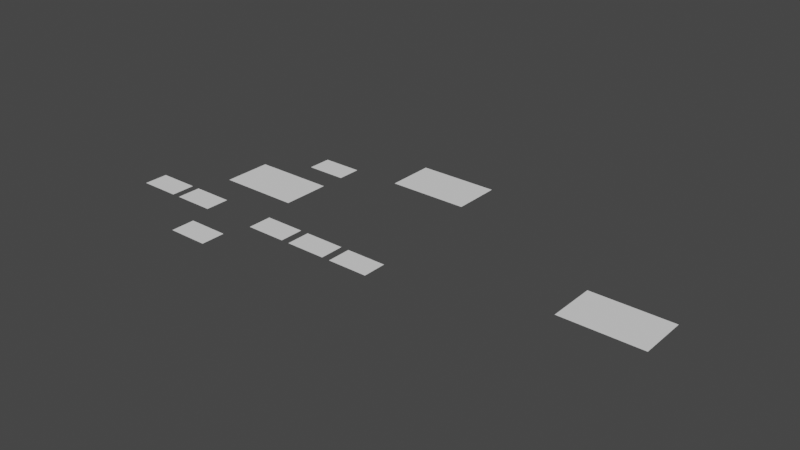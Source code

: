 # Source: second_level.blend  (saved by Blender 2.82.7; exported with 4.5.12 LTS)
import bpy
from mathutils import Matrix  # noqa: F401  (used for matrix-valued properties, if any)

bpy.ops.wm.read_factory_settings(use_empty=True)
scene = bpy.context.scene
scene.name = 'Scene'

# ---- collections
col_collection = bpy.data.collections.new('Collection'); scene.collection.children.link(col_collection)

# ---- world
world_world = bpy.data.worlds.new('World'); scene.world = world_world
world_world.use_nodes = True; world_world.node_tree.nodes.clear()
_N = world_world.node_tree.nodes; _L = world_world.node_tree.links
n0 = _N.new('ShaderNodeOutputWorld'); n0.name = 'World Output'; n0.location = (300, 300)
n1 = _N.new('ShaderNodeBackground'); n1.name = 'Background'; n1.location = (10, 300)
n1.inputs[0].default_value = (0.05088, 0.05088, 0.05088, 1.0)
_L.new(n1.outputs[0], n0.inputs[0])
n0.is_active_output = True
world_world.color = (0.05088, 0.05088, 0.05088)
world_world.use_sun_shadow = False
world_world.sun_shadow_jitter_overblur = 0.0

# ---- meshes
me_plane = bpy.data.meshes.new('Plane')
me_plane.from_pydata([(-2.5, -1.5, 0.0), (2.5, -1.5, 0.0), (-2.5, 1.5, 0.0), (2.5, 1.5, 0.0)], [], [(0, 1, 3, 2)])
_uv = me_plane.uv_layers.new(name='UVMap')
_uv.uv.foreach_set('vector', [0.0, 0.0, 1.0, 0.0, 1.0, 1.0, 0.0, 1.0])
me_plane.use_remesh_fix_poles = True
me_plane.use_remesh_preserve_attributes = False
me_plane.use_mirror_vertex_groups = False
me_plane.update()
me_plane_001 = bpy.data.meshes.new('Plane.001')
me_plane_001.from_pydata([(-2.5, -1.5, 0.0), (2.5, -1.5, 0.0), (-2.5, 1.5, 0.0), (2.5, 1.5, 0.0)], [], [(0, 1, 3, 2)])
_uv = me_plane_001.uv_layers.new(name='UVMap')
_uv.uv.foreach_set('vector', [0.0, 0.0, 1.0, 0.0, 1.0, 1.0, 0.0, 1.0])
me_plane_001.use_remesh_fix_poles = True
me_plane_001.use_remesh_preserve_attributes = False
me_plane_001.use_mirror_vertex_groups = False
me_plane_001.update()
me_plane_002 = bpy.data.meshes.new('Plane.002')
me_plane_002.from_pydata([(-2.5, -1.5, 0.0), (2.5, -1.5, 0.0), (-2.5, 1.5, 0.0), (2.5, 1.5, 0.0)], [], [(0, 1, 3, 2)])
_uv = me_plane_002.uv_layers.new(name='UVMap')
_uv.uv.foreach_set('vector', [0.0, 0.0, 1.0, 0.0, 1.0, 1.0, 0.0, 1.0])
me_plane_002.use_remesh_fix_poles = True
me_plane_002.use_remesh_preserve_attributes = False
me_plane_002.use_mirror_vertex_groups = False
me_plane_002.update()
me_plane_003 = bpy.data.meshes.new('Plane.003')
me_plane_003.from_pydata([(-2.5, -1.5, 0.0), (2.5, -1.5, 0.0), (-2.5, 1.5, 0.0), (2.5, 1.5, 0.0)], [], [(0, 1, 3, 2)])
_uv = me_plane_003.uv_layers.new(name='UVMap')
_uv.uv.foreach_set('vector', [0.0, 0.0, 1.0, 0.0, 1.0, 1.0, 0.0, 1.0])
me_plane_003.use_remesh_fix_poles = True
me_plane_003.use_remesh_preserve_attributes = False
me_plane_003.use_mirror_vertex_groups = False
me_plane_003.update()
me_plane_004 = bpy.data.meshes.new('Plane.004')
me_plane_004.from_pydata([(-2.5, -1.5, 0.0), (2.5, -1.5, 0.0), (-2.5, 1.5, 0.0), (2.5, 1.5, 0.0)], [], [(0, 1, 3, 2)])
_uv = me_plane_004.uv_layers.new(name='UVMap')
_uv.uv.foreach_set('vector', [0.0, 0.0, 1.0, 0.0, 1.0, 1.0, 0.0, 1.0])
me_plane_004.use_remesh_fix_poles = True
me_plane_004.use_remesh_preserve_attributes = False
me_plane_004.use_mirror_vertex_groups = False
me_plane_004.update()
me_plane_005 = bpy.data.meshes.new('Plane.005')
me_plane_005.from_pydata([(-2.5, -1.5, 0.0), (2.5, -1.5, 0.0), (-2.5, 1.5, 0.0), (2.5, 1.5, 0.0)], [], [(0, 1, 3, 2)])
_uv = me_plane_005.uv_layers.new(name='UVMap')
_uv.uv.foreach_set('vector', [0.0, 0.0, 1.0, 0.0, 1.0, 1.0, 0.0, 1.0])
me_plane_005.use_remesh_fix_poles = True
me_plane_005.use_remesh_preserve_attributes = False
me_plane_005.use_mirror_vertex_groups = False
me_plane_005.update()
me_plane_006 = bpy.data.meshes.new('Plane.006')
me_plane_006.from_pydata([(-2.5, -1.5, 0.0), (2.5, -1.5, 0.0), (-2.5, 1.5, 0.0), (2.5, 1.5, 0.0)], [], [(0, 1, 3, 2)])
_uv = me_plane_006.uv_layers.new(name='UVMap')
_uv.uv.foreach_set('vector', [0.0, 0.0, 1.0, 0.0, 1.0, 1.0, 0.0, 1.0])
me_plane_006.use_remesh_fix_poles = True
me_plane_006.use_remesh_preserve_attributes = False
me_plane_006.use_mirror_vertex_groups = False
me_plane_006.update()
me_plane_007 = bpy.data.meshes.new('Plane.007')
me_plane_007.from_pydata([(-5.0, -3.0, 0.0), (5.0, -3.0, 0.0), (-5.0, 3.0, 0.0), (5.0, 3.0, 0.0)], [], [(0, 1, 3, 2)])
_uv = me_plane_007.uv_layers.new(name='UVMap')
_uv.uv.foreach_set('vector', [0.0, 0.0, 1.0, 0.0, 1.0, 1.0, 0.0, 1.0])
me_plane_007.use_remesh_fix_poles = True
me_plane_007.use_remesh_preserve_attributes = False
me_plane_007.use_mirror_vertex_groups = False
me_plane_007.update()
me_plane_009 = bpy.data.meshes.new('Plane.009')
me_plane_009.from_pydata([(-5.0, -3.0, 0.0), (5.0, -3.0, 0.0), (-5.0, 3.0, 0.0), (5.0, 3.0, 0.0)], [], [(0, 1, 3, 2)])
_uv = me_plane_009.uv_layers.new(name='UVMap')
_uv.uv.foreach_set('vector', [0.0, 0.0, 1.0, 0.0, 1.0, 1.0, 0.0, 1.0])
me_plane_009.use_remesh_fix_poles = True
me_plane_009.use_remesh_preserve_attributes = False
me_plane_009.use_mirror_vertex_groups = False
me_plane_009.update()
me_plane_011 = bpy.data.meshes.new('Plane.011')
me_plane_011.from_pydata([(-5.0, -3.0, 0.0), (5.0, -3.0, 0.0), (-5.0, 3.0, 0.0), (5.0, 3.0, 0.0)], [], [(0, 1, 3, 2)])
_uv = me_plane_011.uv_layers.new(name='UVMap')
_uv.uv.foreach_set('vector', [0.0, 0.0, 1.0, 0.0, 1.0, 1.0, 0.0, 1.0])
me_plane_011.use_remesh_fix_poles = True
me_plane_011.use_remesh_preserve_attributes = False
me_plane_011.use_mirror_vertex_groups = False
me_plane_011.update()

# ---- curves / text
cu_nurbspath = bpy.data.curves.new('NurbsPath', 'CURVE')
cu_nurbspath.dimensions = '3D'
_sp = cu_nurbspath.splines.new('NURBS'); _sp.points.add(47)
_sp.points.foreach_set('co', [3.0, 0.0, 0.0, 1.0, -1.0, 0.0, 0.0, 1.0, -5.0, 0.0, 0.0, 1.0, -8.0, 0.0, 0.0, 1.0, -11.5, 0.0, 0.0, 1.0, -15.0, 0.0, 0.0, 1.0, -18.0, 0.0, 0.0, 1.0, -22.0, 0.0, 0.0, 1.0, -23.0, 0.0, 0.0, 1.0, -23.0, -3.0, 0.0, 1.0, -23.0, -6.0, 0.0, 1.0, -23.0, -9.0, 0.0, 1.0, -23.0, -10.0, 0.0, 1.0, -23.0, -11.0, 0.0, 1.0, -22.0, -11.0, 0.0, 1.0, -20.0, -11.0, 0.0, 1.0, -18.5, -11.0, 0.0, 1.0, -17.0, -11.0, 0.0, 1.0, -15.5, -11.0, 0.0, 1.0, -14.0, -11.0, 0.0, 1.0, -12.5, -11.0, 0.0, 1.0, -11.0, -11.0, 0.0, 1.0, -9.5, -11.0, 0.0, 1.0, -8.0, -11.0, 0.0, 1.0, -6.5, -11.0, 0.0, 1.0, -5.0, -11.0, 0.0, 1.0, -3.5, -11.0, 0.0, 1.0, -2.0, -11.0, 0.0, 1.0, 0.0, -11.0, 0.0, 1.0, 1.0, -11.0, 0.0, 1.0, 2.0, -11.0, 0.0, 1.0, 4.0, -11.0, 0.0, 1.0, 6.0, -11.0, 0.0, 1.0, 7.0, -11.0, 0.0, 1.0, 8.5, -11.0, 0.0, 1.0, 10.0, -11.0, 0.0, 1.0, 11.5, -11.0, 0.0, 1.0, 13.0, -11.0, 0.0, 1.0, 15.0, -11.0, 0.0, 1.0, 16.0, -11.0, 0.0, 1.0, 16.0, -10.0, 0.0, 1.0, 16.0, -1.0, 0.0, 1.0, 16.0, 0.0, 0.0, 1.0, 15.0, 0.0, 0.0, 1.0, 11.0, 0.0, 0.0, 1.0, 7.0, 0.0, 0.0, 1.0, 5.0, 0.0, 0.0, 1.0, 3.0, 0.0, 0.0, 1.0])
_sp.order_v = 0
_sp.use_endpoint_u = True
cu_nurbspath.use_path = True
cu_nurbspath.use_path_clamp = True
cu_nurbspath.fill_mode = 'FULL'
cu_nurbspath_001 = bpy.data.curves.new('NurbsPath.001', 'CURVE')
cu_nurbspath_001.dimensions = '3D'
_sp = cu_nurbspath_001.splines.new('NURBS'); _sp.points.add(6)
_sp.points.foreach_set('co', [-14.0, -6.0, 0.0, 1.0, -16.0, -6.0, 0.0, 1.0, -16.0, -3.0, 0.0, 1.0, -18.0, -3.0, 0.0, 1.0, -20.0, -3.0, 0.0, 1.0, -20.0, -6.0, 0.0, 1.0, -23.0, -6.0, 0.0, 1.0])
_sp.order_u = 2
_sp.order_v = 0
_sp.use_endpoint_u = True
_sp = cu_nurbspath_001.splines.new('NURBS'); _sp.points.add(1)
_sp.points.foreach_set('co', [-8.0, 1.0, 0.0, 1.0, -8.0, 0.0, 0.0, 1.0])
_sp.order_u = 2
_sp.order_v = 0
_sp.use_endpoint_u = True
_sp = cu_nurbspath_001.splines.new('NURBS'); _sp.points.add(1)
_sp.points.foreach_set('co', [-8.0, -11.0, 0.0, 1.0, -8.0, -18.0, 0.0, 1.0])
_sp.order_u = 2
_sp.order_v = 0
_sp.use_endpoint_u = True
_sp = cu_nurbspath_001.splines.new('NURBS'); _sp.points.add(1)
_sp.points.foreach_set('co', [-14.0, -11.0, 0.0, 1.0, -14.0, -12.0, 0.0, 1.0])
_sp.order_u = 2
_sp.order_v = 0
_sp.use_endpoint_u = True
_sp = cu_nurbspath_001.splines.new('NURBS'); _sp.points.add(1)
_sp.points.foreach_set('co', [-11.0, -12.0, 0.0, 1.0, -11.0, -11.0, 0.0, 1.0])
_sp.order_u = 2
_sp.order_v = 0
_sp.use_endpoint_u = True
_sp = cu_nurbspath_001.splines.new('NURBS'); _sp.points.add(1)
_sp.points.foreach_set('co', [-20.0, -11.0, 0.0, 1.0, -20.0, -12.0, 0.0, 1.0])
_sp.order_u = 2
_sp.order_v = 0
_sp.use_endpoint_u = True
_sp = cu_nurbspath_001.splines.new('NURBS'); _sp.points.add(1)
_sp.points.foreach_set('co', [-17.0, -12.0, 0.0, 1.0, -17.0, -11.0, 0.0, 1.0])
_sp.order_u = 2
_sp.order_v = 0
_sp.use_endpoint_u = True
_sp = cu_nurbspath_001.splines.new('NURBS'); _sp.points.add(1)
_sp.points.foreach_set('co', [-2.0, -11.0, 0.0, 1.0, -2.0, -12.0, 0.0, 1.0])
_sp.order_u = 2
_sp.order_v = 0
_sp.use_endpoint_u = True
_sp = cu_nurbspath_001.splines.new('NURBS'); _sp.points.add(1)
_sp.points.foreach_set('co', [1.0, -12.0, 0.0, 1.0, 1.0, -11.0, 0.0, 1.0])
_sp.order_u = 2
_sp.order_v = 0
_sp.use_endpoint_u = True
_sp = cu_nurbspath_001.splines.new('NURBS'); _sp.points.add(1)
_sp.points.foreach_set('co', [4.0, -11.0, 0.0, 1.0, 4.0, -12.0, 0.0, 1.0])
_sp.order_u = 2
_sp.order_v = 0
_sp.use_endpoint_u = True
_sp = cu_nurbspath_001.splines.new('NURBS'); _sp.points.add(1)
_sp.points.foreach_set('co', [7.0, -12.0, 0.0, 1.0, 7.0, -11.0, 0.0, 1.0])
_sp.order_u = 2
_sp.order_v = 0
_sp.use_endpoint_u = True
_sp = cu_nurbspath_001.splines.new('NURBS'); _sp.points.add(1)
_sp.points.foreach_set('co', [10.0, -11.0, 0.0, 1.0, 10.0, -12.0, 0.0, 1.0])
_sp.order_u = 2
_sp.order_v = 0
_sp.use_endpoint_u = True
_sp = cu_nurbspath_001.splines.new('NURBS'); _sp.points.add(1)
_sp.points.foreach_set('co', [13.0, -12.0, 0.0, 1.0, 13.0, -11.0, 0.0, 1.0])
_sp.order_u = 2
_sp.order_v = 0
_sp.use_endpoint_u = True
_sp = cu_nurbspath_001.splines.new('NURBS'); _sp.points.add(1)
_sp.points.foreach_set('co', [11.0, 0.0, 0.0, 1.0, 11.0, 4.0, 0.0, 1.0])
_sp.order_u = 2
_sp.order_v = 0
_sp.use_endpoint_u = True
_sp = cu_nurbspath_001.splines.new('NURBS'); _sp.points.add(1)
_sp.points.foreach_set('co', [7.0, 4.0, 0.0, 1.0, 6.0, 2.0, 0.0, 1.0])
_sp.order_u = 2
_sp.order_v = 0
_sp.use_endpoint_u = True
_sp = cu_nurbspath_001.splines.new('NURBS'); _sp.points.add(7)
_sp.points.foreach_set('co', [5.0, -6.0, 0.0, 1.0, 2.0, -6.0, 0.0, 1.0, 2.0, -2.0, 0.0, 1.0, -2.0, -2.0, 0.0, 1.0, -2.0, -5.0, 0.0, 1.0, 0.0, -5.0, 0.0, 1.0, 0.0, -7.0, 0.0, 1.0, -4.0, -7.0, 0.0, 1.0])
_sp.order_u = 2
_sp.order_v = 0
_sp.use_endpoint_u = True
_sp = cu_nurbspath_001.splines.new('NURBS'); _sp.points.add(1)
_sp.points.foreach_set('co', [-5.0, 0.0, 0.0, 1.0, -5.0, 1.0, 0.0, 1.0])
_sp.order_u = 2
_sp.order_v = 0
_sp.use_endpoint_u = True
_sp = cu_nurbspath_001.splines.new('NURBS'); _sp.points.add(3)
_sp.points.foreach_set('co', [-4.0, -20.0, 0.0, 1.0, 3.0, -21.0, 0.0, 1.0, 12.0, -21.0, 0.0, 1.0, 12.0, -19.0, 0.0, 1.0])
_sp.order_u = 2
_sp.order_v = 0
_sp.use_endpoint_u = True
cu_nurbspath_001.use_path = True
cu_nurbspath_001.use_path_clamp = True
cu_nurbspath_001.fill_mode = 'FULL'
cu_nurbspath_002 = bpy.data.curves.new('NurbsPath.002', 'CURVE')
cu_nurbspath_002.dimensions = '3D'
_sp = cu_nurbspath_002.splines.new('NURBS'); _sp.points.add(2)
_sp.points.foreach_set('co', [7.0, 0.0, 0.0, 1.0, 7.0, -6.0, 0.0, 1.0, 6.011, -11.0, 0.0, 1.0])
_sp.order_u = 2
_sp.order_v = 0
_sp.use_endpoint_u = True
_sp = cu_nurbspath_002.splines.new('NURBS'); _sp.points.add(2)
_sp.points.foreach_set('co', [2.0, -11.0, 0.0, 1.0, 5.0, -6.0, 0.0, 1.0, 5.0, 0.0, 0.0, 1.0])
_sp.order_u = 2
_sp.order_v = 0
_sp.use_endpoint_u = True
cu_nurbspath_002.use_path = True
cu_nurbspath_002.use_path_clamp = True
cu_nurbspath_002.fill_mode = 'FULL'
cu_nurbspath_004 = bpy.data.curves.new('NurbsPath.004', 'CURVE')
cu_nurbspath_004.dimensions = '3D'
_sp = cu_nurbspath_004.splines.new('NURBS'); _sp.points.add(17)
_sp.points.foreach_set('co', [6.0, 2.0, 0.0, 1.0, 1.0, 2.0, 0.0, 1.0, -1.0, 4.0, 0.0, 1.0, -1.0, 7.0, 0.0, 1.0, -1.0, 11.0, 0.0, 1.0, 2.0, 13.0, 0.0, 1.0, 13.0, 13.0, 0.0, 1.0, 16.0, 10.0, 0.0, 1.0, 17.0, 8.0, 0.0, 1.0, 17.0, 5.0, 0.0, 1.0, 19.0, -4.0, 0.0, 1.0, 19.0, -9.0, 0.0, 1.0, 17.0, -16.0, 0.0, 1.0, 12.0, -19.0, 0.0, 1.0, 5.316, -18.95, 0.0, 1.0, 0.127, -17.37, 0.0, 1.0, -5.0, -16.0, 0.0, 1.0, -5.0, -11.0, 0.0, 1.0])
_sp.order_u = 2
_sp.order_v = 0
_sp.use_endpoint_u = True
cu_nurbspath_004.use_path = True
cu_nurbspath_004.use_path_clamp = True
cu_nurbspath_004.fill_mode = 'FULL'
cu_nurbspath_005 = bpy.data.curves.new('NurbsPath.005', 'CURVE')
cu_nurbspath_005.dimensions = '3D'
_sp = cu_nurbspath_005.splines.new('NURBS'); _sp.points.add(5)
_sp.points.foreach_set('co', [-18.0, 0.0, 0.0, 1.0, -18.0, 2.0, 0.0, 1.0, -20.0, 4.0, 0.0, 1.0, -20.0, 7.0, 0.0, 1.0, -11.0, 7.0, 0.0, 1.0, -1.0, 7.0, 0.0, 1.0])
_sp.order_u = 2
_sp.order_v = 0
_sp.use_endpoint_u = True
cu_nurbspath_005.use_path = True
cu_nurbspath_005.use_path_clamp = True
cu_nurbspath_005.fill_mode = 'FULL'
cu_nurbspath_006 = bpy.data.curves.new('NurbsPath.006', 'CURVE')
cu_nurbspath_006.dimensions = '3D'
_sp = cu_nurbspath_006.splines.new('NURBS'); _sp.points.add(1)
_sp.points.foreach_set('co', [-18.0, -3.0, 0.0, 1.0, -18.0, 0.0, 0.0, 1.0])
_sp.order_u = 2
_sp.order_v = 0
_sp.use_endpoint_u = True
cu_nurbspath_006.use_path = True
cu_nurbspath_006.use_path_clamp = True
cu_nurbspath_006.fill_mode = 'FULL'
cu_nurbspath_007 = bpy.data.curves.new('NurbsPath.007', 'CURVE')
cu_nurbspath_007.dimensions = '3D'
_sp = cu_nurbspath_007.splines.new('NURBS'); _sp.points.add(2)
_sp.points.foreach_set('co', [17.0, 5.0, 0.0, 1.0, 15.0, 5.0, 0.0, 1.0, 15.0, 0.0, 0.0, 1.0])
_sp.order_u = 2
_sp.order_v = 0
_sp.use_endpoint_u = True
cu_nurbspath_007.use_path = True
cu_nurbspath_007.use_path_clamp = True
cu_nurbspath_007.fill_mode = 'FULL'
cu_nurbspath_008 = bpy.data.curves.new('NurbsPath.008', 'CURVE')
cu_nurbspath_008.dimensions = '3D'
_sp = cu_nurbspath_008.splines.new('NURBS'); _sp.points.add(2)
_sp.points.foreach_set('co', [-23.0, -9.0, 0.0, 1.0, -5.0, -9.0, 0.0, 1.0, -5.0, -11.0, 0.0, 1.0])
_sp.order_u = 2
_sp.order_v = 0
_sp.use_endpoint_u = True
cu_nurbspath_008.use_path = True
cu_nurbspath_008.use_path_clamp = True
cu_nurbspath_008.fill_mode = 'FULL'
cu_nurbspath_009 = bpy.data.curves.new('NurbsPath.009', 'CURVE')
cu_nurbspath_009.dimensions = '3D'
_sp = cu_nurbspath_009.splines.new('NURBS'); _sp.points.add(2)
_sp.points.foreach_set('co', [19.0, -4.0, 0.0, 1.0, 26.2, -4.0, 0.0, 1.0, 33.0, -4.0, 0.0, 1.0])
_sp.order_u = 2
_sp.order_v = 0
_sp.use_endpoint_u = True
_sp = cu_nurbspath_009.splines.new('NURBS'); _sp.points.add(2)
_sp.points.foreach_set('co', [33.0, -9.0, 0.0, 1.0, 26.0, -9.0, 0.0, 1.0, 19.0, -9.0, 0.0, 1.0])
_sp.order_u = 2
_sp.order_v = 0
_sp.use_endpoint_u = True
cu_nurbspath_009.use_path = True
cu_nurbspath_009.use_path_clamp = True
cu_nurbspath_009.fill_mode = 'FULL'

# ---- objects
ob_plane = bpy.data.objects.new('Plane', me_plane)
ob_empty = bpy.data.objects.new('Empty', None)
ob_empty_001 = bpy.data.objects.new('Empty.001', None)
ob_empty_002 = bpy.data.objects.new('Empty.002', None)
ob_empty_003 = bpy.data.objects.new('Empty.003', None)
ob_nurbspath = bpy.data.objects.new('NurbsPath', cu_nurbspath)
ob_nurbspath_001 = bpy.data.objects.new('NurbsPath.001', cu_nurbspath_001)
ob_plane_001 = bpy.data.objects.new('Plane.001', me_plane_001)
ob_empty_004 = bpy.data.objects.new('Empty.004', None)
ob_empty_005 = bpy.data.objects.new('Empty.005', None)
ob_empty_006 = bpy.data.objects.new('Empty.006', None)
ob_empty_007 = bpy.data.objects.new('Empty.007', None)
ob_plane_002 = bpy.data.objects.new('Plane.002', me_plane_002)
ob_empty_008 = bpy.data.objects.new('Empty.008', None)
ob_empty_009 = bpy.data.objects.new('Empty.009', None)
ob_empty_010 = bpy.data.objects.new('Empty.010', None)
ob_empty_011 = bpy.data.objects.new('Empty.011', None)
ob_plane_003 = bpy.data.objects.new('Plane.003', me_plane_003)
ob_empty_012 = bpy.data.objects.new('Empty.012', None)
ob_empty_013 = bpy.data.objects.new('Empty.013', None)
ob_empty_014 = bpy.data.objects.new('Empty.014', None)
ob_empty_015 = bpy.data.objects.new('Empty.015', None)
ob_plane_004 = bpy.data.objects.new('Plane.004', me_plane_004)
ob_empty_016 = bpy.data.objects.new('Empty.016', None)
ob_empty_017 = bpy.data.objects.new('Empty.017', None)
ob_empty_018 = bpy.data.objects.new('Empty.018', None)
ob_empty_019 = bpy.data.objects.new('Empty.019', None)
ob_plane_005 = bpy.data.objects.new('Plane.005', me_plane_005)
ob_empty_020 = bpy.data.objects.new('Empty.020', None)
ob_empty_021 = bpy.data.objects.new('Empty.021', None)
ob_empty_022 = bpy.data.objects.new('Empty.022', None)
ob_empty_023 = bpy.data.objects.new('Empty.023', None)
ob_plane_006 = bpy.data.objects.new('Plane.006', me_plane_006)
ob_empty_024 = bpy.data.objects.new('Empty.024', None)
ob_empty_025 = bpy.data.objects.new('Empty.025', None)
ob_empty_026 = bpy.data.objects.new('Empty.026', None)
ob_empty_027 = bpy.data.objects.new('Empty.027', None)
ob_plane_007 = bpy.data.objects.new('Plane.007', me_plane_007)
ob_empty_028 = bpy.data.objects.new('Empty.028', None)
ob_empty_030 = bpy.data.objects.new('Empty.030', None)
ob_empty_032 = bpy.data.objects.new('Empty.032', None)
ob_empty_034 = bpy.data.objects.new('Empty.034', None)
ob_empty_036 = bpy.data.objects.new('Empty.036', None)
ob_empty_038 = bpy.data.objects.new('Empty.038', None)
ob_empty_040 = bpy.data.objects.new('Empty.040', None)
ob_empty_042 = bpy.data.objects.new('Empty.042', None)
ob_empty_044 = bpy.data.objects.new('Empty.044', None)
ob_empty_046 = bpy.data.objects.new('Empty.046', None)
ob_nurbspath_002 = bpy.data.objects.new('NurbsPath.002', cu_nurbspath_002)
ob_nurbspath_004 = bpy.data.objects.new('NurbsPath.004', cu_nurbspath_004)
ob_nurbspath_005 = bpy.data.objects.new('NurbsPath.005', cu_nurbspath_005)
ob_plane_008 = bpy.data.objects.new('Plane.008', me_plane_009)
ob_empty_073 = bpy.data.objects.new('Empty.073', None)
ob_empty_075 = bpy.data.objects.new('Empty.075', None)
ob_empty_077 = bpy.data.objects.new('Empty.077', None)
ob_empty_078 = bpy.data.objects.new('Empty.078', None)
ob_empty_079 = bpy.data.objects.new('Empty.079', None)
ob_empty_081 = bpy.data.objects.new('Empty.081', None)
ob_empty_082 = bpy.data.objects.new('Empty.082', None)
ob_empty_083 = bpy.data.objects.new('Empty.083', None)
ob_empty_084 = bpy.data.objects.new('Empty.084', None)
ob_empty_085 = bpy.data.objects.new('Empty.085', None)
ob_empty_086 = bpy.data.objects.new('Empty.086', None)
ob_empty_087 = bpy.data.objects.new('Empty.087', None)
ob_empty_088 = bpy.data.objects.new('Empty.088', None)
ob_empty_089 = bpy.data.objects.new('Empty.089', None)
ob_empty_090 = bpy.data.objects.new('Empty.090', None)
ob_empty_091 = bpy.data.objects.new('Empty.091', None)
ob_empty_092 = bpy.data.objects.new('Empty.092', None)
ob_empty_093 = bpy.data.objects.new('Empty.093', None)
ob_empty_094 = bpy.data.objects.new('Empty.094', None)
ob_empty_095 = bpy.data.objects.new('Empty.095', None)
ob_empty_096 = bpy.data.objects.new('Empty.096', None)
ob_empty_097 = bpy.data.objects.new('Empty.097', None)
ob_empty_101 = bpy.data.objects.new('Empty.101', None)
ob_empty_113 = bpy.data.objects.new('Empty.113', None)
ob_nurbspath_003 = bpy.data.objects.new('NurbsPath.003', cu_nurbspath_006)
ob_nurbspath_006 = bpy.data.objects.new('NurbsPath.006', cu_nurbspath_007)
ob_nurbspath_007 = bpy.data.objects.new('NurbsPath.007', cu_nurbspath_008)
ob_lights = bpy.data.objects.new('Lights', None)
ob_lights_001 = bpy.data.objects.new('Lights.001', None)
ob_lights_002 = bpy.data.objects.new('Lights.002', None)
ob_lights_003 = bpy.data.objects.new('Lights.003', None)
ob_empty_029 = bpy.data.objects.new('Empty.029', None)
ob_empty_031 = bpy.data.objects.new('Empty.031', None)
ob_empty_033 = bpy.data.objects.new('Empty.033', None)
ob_empty_035 = bpy.data.objects.new('Empty.035', None)
ob_empty_037 = bpy.data.objects.new('Empty.037', None)
ob_empty_039 = bpy.data.objects.new('Empty.039', None)
ob_empty_041 = bpy.data.objects.new('Empty.041', None)
ob_empty_043 = bpy.data.objects.new('Empty.043', None)
ob_empty_045 = bpy.data.objects.new('Empty.045', None)
ob_empty_047 = bpy.data.objects.new('Empty.047', None)
ob_empty_048 = bpy.data.objects.new('Empty.048', None)
ob_empty_049 = bpy.data.objects.new('Empty.049', None)
ob_empty_050 = bpy.data.objects.new('Empty.050', None)
ob_empty_051 = bpy.data.objects.new('Empty.051', None)
ob_empty_052 = bpy.data.objects.new('Empty.052', None)
ob_empty_053 = bpy.data.objects.new('Empty.053', None)
ob_empty_054 = bpy.data.objects.new('Empty.054', None)
ob_empty_055 = bpy.data.objects.new('Empty.055', None)
ob_empty_056 = bpy.data.objects.new('Empty.056', None)
ob_empty_057 = bpy.data.objects.new('Empty.057', None)
ob_empty_058 = bpy.data.objects.new('Empty.058', None)
ob_empty_059 = bpy.data.objects.new('Empty.059', None)
ob_empty_060 = bpy.data.objects.new('Empty.060', None)
ob_empty_061 = bpy.data.objects.new('Empty.061', None)
ob_empty_062 = bpy.data.objects.new('Empty.062', None)
ob_empty_063 = bpy.data.objects.new('Empty.063', None)
ob_empty_064 = bpy.data.objects.new('Empty.064', None)
ob_empty_065 = bpy.data.objects.new('Empty.065', None)
ob_empty_066 = bpy.data.objects.new('Empty.066', None)
ob_empty_067 = bpy.data.objects.new('Empty.067', None)
ob_empty_068 = bpy.data.objects.new('Empty.068', None)
ob_empty_070 = bpy.data.objects.new('Empty.070', None)
ob_empty_072 = bpy.data.objects.new('Empty.072', None)
ob_empty_076 = bpy.data.objects.new('Empty.076', None)
ob_empty_098 = bpy.data.objects.new('Empty.098', None)
ob_plane_009 = bpy.data.objects.new('Plane.009', me_plane_011)
ob_empty_069 = bpy.data.objects.new('Empty.069', None)
ob_empty_071 = bpy.data.objects.new('Empty.071', None)
ob_empty_074 = bpy.data.objects.new('Empty.074', None)
ob_empty_080 = bpy.data.objects.new('Empty.080', None)
ob_empty_099 = bpy.data.objects.new('Empty.099', None)
ob_empty_100 = bpy.data.objects.new('Empty.100', None)
ob_empty_102 = bpy.data.objects.new('Empty.102', None)
ob_empty_103 = bpy.data.objects.new('Empty.103', None)
ob_empty_104 = bpy.data.objects.new('Empty.104', None)
ob_empty_105 = bpy.data.objects.new('Empty.105', None)
ob_empty_106 = bpy.data.objects.new('Empty.106', None)
ob_empty_107 = bpy.data.objects.new('Empty.107', None)
ob_empty_108 = bpy.data.objects.new('Empty.108', None)
ob_empty_109 = bpy.data.objects.new('Empty.109', None)
ob_empty_110 = bpy.data.objects.new('Empty.110', None)
ob_empty_111 = bpy.data.objects.new('Empty.111', None)
ob_empty_112 = bpy.data.objects.new('Empty.112', None)
ob_empty_114 = bpy.data.objects.new('Empty.114', None)
ob_empty_115 = bpy.data.objects.new('Empty.115', None)
ob_empty_116 = bpy.data.objects.new('Empty.116', None)
ob_nurbspath_008 = bpy.data.objects.new('NurbsPath.008', cu_nurbspath_009)
ob_stop_002 = bpy.data.objects.new('Stop.002', None)
ob_stop_001 = bpy.data.objects.new('Stop.001', None)
ob_stop = bpy.data.objects.new('Stop', None)
ob_stop_003 = bpy.data.objects.new('Stop.003', None)

# ---- transforms, parenting, visibility, modifiers, constraints
ob_plane.location = (-6.5, 2.5, 0.0)
ob_plane.lineart.crease_threshold = 0.0
ob_empty.parent = ob_plane
ob_empty.matrix_parent_inverse = Matrix(((1.0, -0.0, 0.0, 6.5), (-0.0, 1.0, -0.0, -2.5), (0.0, 0.0, 1.0, -0.0), (-0.0, 0.0, -0.0, 1.0)))
ob_empty.location = (-5.0, 3.0, 0.0)
ob_empty.empty_display_type = 'ARROWS'
ob_empty.lineart.crease_threshold = 0.0
ob_empty_001.parent = ob_plane
ob_empty_001.matrix_parent_inverse = Matrix(((1.0, -0.0, 0.0, 6.5), (-0.0, 1.0, -0.0, -2.5), (0.0, 0.0, 1.0, -0.0), (-0.0, 0.0, -0.0, 1.0)))
ob_empty_001.location = (-7.0, 3.0, 0.0)
ob_empty_001.empty_display_type = 'ARROWS'
ob_empty_001.lineart.crease_threshold = 0.0
ob_empty_002.parent = ob_plane
ob_empty_002.matrix_parent_inverse = Matrix(((1.0, -0.0, 0.0, 6.5), (-0.0, 1.0, -0.0, -2.5), (0.0, 0.0, 1.0, -0.0), (-0.0, 0.0, -0.0, 1.0)))
ob_empty_002.location = (-6.0, 3.0, 0.0)
ob_empty_002.empty_display_type = 'ARROWS'
ob_empty_002.lineart.crease_threshold = 0.0
ob_empty_003.parent = ob_plane
ob_empty_003.matrix_parent_inverse = Matrix(((1.0, -0.0, 0.0, 6.5), (-0.0, 1.0, -0.0, -2.5), (0.0, 0.0, 1.0, -0.0), (-0.0, 0.0, -0.0, 1.0)))
ob_empty_003.location = (-8.0, 3.0, 0.0)
ob_empty_003.empty_display_type = 'ARROWS'
ob_empty_003.lineart.crease_threshold = 0.0
ob_nurbspath.location = (0.0, 0.0, 0.0)
ob_nurbspath.lineart.crease_threshold = 0.0
ob_nurbspath_001.location = (0.0, 0.0, 0.0)
ob_nurbspath_001.lineart.crease_threshold = 0.0
ob_plane_001.location = (-6.5, -19.5, 0.0)
ob_plane_001.lineart.crease_threshold = 0.0
ob_empty_004.parent = ob_plane_001
ob_empty_004.matrix_parent_inverse = Matrix(((1.0, -0.0, 0.0, 6.5), (-0.0, 1.0, -0.0, 19.5), (-0.0, 0.0, 1.0, -0.0), (-0.0, 0.0, -0.0, 1.0)))
ob_empty_004.location = (-5.0, -20.0, 0.0)
ob_empty_004.empty_display_type = 'ARROWS'
ob_empty_004.lineart.crease_threshold = 0.0
ob_empty_005.parent = ob_plane_001
ob_empty_005.matrix_parent_inverse = Matrix(((1.0, -0.0, 0.0, 6.5), (-0.0, 1.0, -0.0, 19.5), (-0.0, 0.0, 1.0, -0.0), (-0.0, 0.0, -0.0, 1.0)))
ob_empty_005.location = (-7.0, -20.0, 0.0)
ob_empty_005.empty_display_type = 'ARROWS'
ob_empty_005.lineart.crease_threshold = 0.0
ob_empty_006.parent = ob_plane_001
ob_empty_006.matrix_parent_inverse = Matrix(((1.0, -0.0, 0.0, 6.5), (-0.0, 1.0, -0.0, 19.5), (-0.0, 0.0, 1.0, -0.0), (-0.0, 0.0, -0.0, 1.0)))
ob_empty_006.location = (-6.0, -20.0, 0.0)
ob_empty_006.empty_display_type = 'ARROWS'
ob_empty_006.lineart.crease_threshold = 0.0
ob_empty_007.parent = ob_plane_001
ob_empty_007.matrix_parent_inverse = Matrix(((1.0, -0.0, 0.0, 6.5), (-0.0, 1.0, -0.0, 19.5), (-0.0, 0.0, 1.0, -0.0), (-0.0, 0.0, -0.0, 1.0)))
ob_empty_007.location = (-8.0, -20.0, 0.0)
ob_empty_007.empty_display_type = 'ARROWS'
ob_empty_007.lineart.crease_threshold = 0.0
ob_plane_002.location = (-0.5, -13.5, 0.0)
ob_plane_002.lineart.crease_threshold = 0.0
ob_empty_008.parent = ob_plane_002
ob_empty_008.matrix_parent_inverse = Matrix(((1.0, -0.0, 0.0, 0.5), (-0.0, 1.0, -0.0, 13.5), (-0.0, 0.0, 1.0, -0.0), (-0.0, 0.0, -0.0, 1.0)))
ob_empty_008.location = (1.0, -14.0, 0.0)
ob_empty_008.empty_display_type = 'ARROWS'
ob_empty_008.lineart.crease_threshold = 0.0
ob_empty_009.parent = ob_plane_002
ob_empty_009.matrix_parent_inverse = Matrix(((1.0, -0.0, 0.0, 0.5), (-0.0, 1.0, -0.0, 13.5), (-0.0, 0.0, 1.0, -0.0), (-0.0, 0.0, -0.0, 1.0)))
ob_empty_009.location = (-1.0, -14.0, 0.0)
ob_empty_009.empty_display_type = 'ARROWS'
ob_empty_009.lineart.crease_threshold = 0.0
ob_empty_010.parent = ob_plane_002
ob_empty_010.matrix_parent_inverse = Matrix(((1.0, -0.0, 0.0, 0.5), (-0.0, 1.0, -0.0, 13.5), (-0.0, 0.0, 1.0, -0.0), (-0.0, 0.0, -0.0, 1.0)))
ob_empty_010.location = (0.0, -14.0, 0.0)
ob_empty_010.empty_display_type = 'ARROWS'
ob_empty_010.lineart.crease_threshold = 0.0
ob_empty_011.parent = ob_plane_002
ob_empty_011.matrix_parent_inverse = Matrix(((1.0, -0.0, 0.0, 0.5), (-0.0, 1.0, -0.0, 13.5), (-0.0, 0.0, 1.0, -0.0), (-0.0, 0.0, -0.0, 1.0)))
ob_empty_011.location = (-2.0, -14.0, 0.0)
ob_empty_011.empty_display_type = 'ARROWS'
ob_empty_011.lineart.crease_threshold = 0.0
ob_plane_003.location = (5.5, -13.5, 0.0)
ob_plane_003.lineart.crease_threshold = 0.0
ob_empty_012.parent = ob_plane_003
ob_empty_012.matrix_parent_inverse = Matrix(((1.0, -0.0, -0.0, -5.5), (-0.0, 1.0, 0.0, 13.5), (-0.0, -0.0, 1.0, -0.0), (-0.0, 0.0, -0.0, 1.0)))
ob_empty_012.location = (7.0, -14.0, 0.0)
ob_empty_012.empty_display_type = 'ARROWS'
ob_empty_012.lineart.crease_threshold = 0.0
ob_empty_013.parent = ob_plane_003
ob_empty_013.matrix_parent_inverse = Matrix(((1.0, -0.0, -0.0, -5.5), (-0.0, 1.0, 0.0, 13.5), (-0.0, -0.0, 1.0, -0.0), (-0.0, 0.0, -0.0, 1.0)))
ob_empty_013.location = (5.0, -14.0, 0.0)
ob_empty_013.empty_display_type = 'ARROWS'
ob_empty_013.lineart.crease_threshold = 0.0
ob_empty_014.parent = ob_plane_003
ob_empty_014.matrix_parent_inverse = Matrix(((1.0, -0.0, -0.0, -5.5), (-0.0, 1.0, 0.0, 13.5), (-0.0, -0.0, 1.0, -0.0), (-0.0, 0.0, -0.0, 1.0)))
ob_empty_014.location = (6.0, -14.0, 0.0)
ob_empty_014.empty_display_type = 'ARROWS'
ob_empty_014.lineart.crease_threshold = 0.0
ob_empty_015.parent = ob_plane_003
ob_empty_015.matrix_parent_inverse = Matrix(((1.0, -0.0, -0.0, -5.5), (-0.0, 1.0, 0.0, 13.5), (-0.0, -0.0, 1.0, -0.0), (-0.0, 0.0, -0.0, 1.0)))
ob_empty_015.location = (4.0, -14.0, 0.0)
ob_empty_015.empty_display_type = 'ARROWS'
ob_empty_015.lineart.crease_threshold = 0.0
ob_plane_004.location = (11.5, -13.5, 0.0)
ob_plane_004.lineart.crease_threshold = 0.0
ob_empty_016.parent = ob_plane_004
ob_empty_016.matrix_parent_inverse = Matrix(((1.0, -0.0, -0.0, -11.5), (-0.0, 1.0, 0.0, 13.5), (-0.0, -0.0, 1.0, -0.0), (-0.0, 0.0, -0.0, 1.0)))
ob_empty_016.location = (13.0, -14.0, 0.0)
ob_empty_016.empty_display_type = 'ARROWS'
ob_empty_016.lineart.crease_threshold = 0.0
ob_empty_017.parent = ob_plane_004
ob_empty_017.matrix_parent_inverse = Matrix(((1.0, -0.0, -0.0, -11.5), (-0.0, 1.0, 0.0, 13.5), (-0.0, -0.0, 1.0, -0.0), (-0.0, 0.0, -0.0, 1.0)))
ob_empty_017.location = (11.0, -14.0, 0.0)
ob_empty_017.empty_display_type = 'ARROWS'
ob_empty_017.lineart.crease_threshold = 0.0
ob_empty_018.parent = ob_plane_004
ob_empty_018.matrix_parent_inverse = Matrix(((1.0, -0.0, -0.0, -11.5), (-0.0, 1.0, 0.0, 13.5), (-0.0, -0.0, 1.0, -0.0), (-0.0, 0.0, -0.0, 1.0)))
ob_empty_018.location = (12.0, -14.0, 0.0)
ob_empty_018.empty_display_type = 'ARROWS'
ob_empty_018.lineart.crease_threshold = 0.0
ob_empty_019.parent = ob_plane_004
ob_empty_019.matrix_parent_inverse = Matrix(((1.0, -0.0, -0.0, -11.5), (-0.0, 1.0, 0.0, 13.5), (-0.0, -0.0, 1.0, -0.0), (-0.0, 0.0, -0.0, 1.0)))
ob_empty_019.location = (10.0, -14.0, 0.0)
ob_empty_019.empty_display_type = 'ARROWS'
ob_empty_019.lineart.crease_threshold = 0.0
ob_plane_005.location = (-12.5, -13.5, 0.0)
ob_plane_005.lineart.crease_threshold = 0.0
ob_empty_020.parent = ob_plane_005
ob_empty_020.matrix_parent_inverse = Matrix(((1.0, -0.0, 0.0, 12.5), (-0.0, 1.0, -0.0, 13.5), (-0.0, 0.0, 1.0, -0.0), (-0.0, 0.0, -0.0, 1.0)))
ob_empty_020.location = (-11.0, -14.0, 0.0)
ob_empty_020.empty_display_type = 'ARROWS'
ob_empty_020.lineart.crease_threshold = 0.0
ob_empty_021.parent = ob_plane_005
ob_empty_021.matrix_parent_inverse = Matrix(((1.0, -0.0, 0.0, 12.5), (-0.0, 1.0, -0.0, 13.5), (-0.0, 0.0, 1.0, -0.0), (-0.0, 0.0, -0.0, 1.0)))
ob_empty_021.location = (-13.0, -14.0, 0.0)
ob_empty_021.empty_display_type = 'ARROWS'
ob_empty_021.lineart.crease_threshold = 0.0
ob_empty_022.parent = ob_plane_005
ob_empty_022.matrix_parent_inverse = Matrix(((1.0, -0.0, 0.0, 12.5), (-0.0, 1.0, -0.0, 13.5), (-0.0, 0.0, 1.0, -0.0), (-0.0, 0.0, -0.0, 1.0)))
ob_empty_022.location = (-12.0, -14.0, 0.0)
ob_empty_022.empty_display_type = 'ARROWS'
ob_empty_022.lineart.crease_threshold = 0.0
ob_empty_023.parent = ob_plane_005
ob_empty_023.matrix_parent_inverse = Matrix(((1.0, -0.0, 0.0, 12.5), (-0.0, 1.0, -0.0, 13.5), (-0.0, 0.0, 1.0, -0.0), (-0.0, 0.0, -0.0, 1.0)))
ob_empty_023.location = (-14.0, -14.0, 0.0)
ob_empty_023.empty_display_type = 'ARROWS'
ob_empty_023.lineart.crease_threshold = 0.0
ob_plane_006.location = (-18.5, -13.5, 0.0)
ob_plane_006.lineart.crease_threshold = 0.0
ob_empty_024.parent = ob_plane_006
ob_empty_024.matrix_parent_inverse = Matrix(((1.0, -0.0, 0.0, 18.5), (-0.0, 1.0, -0.0, 13.5), (-0.0, 0.0, 1.0, -0.0), (-0.0, 0.0, -0.0, 1.0)))
ob_empty_024.location = (-17.0, -14.0, 0.0)
ob_empty_024.empty_display_type = 'ARROWS'
ob_empty_024.lineart.crease_threshold = 0.0
ob_empty_025.parent = ob_plane_006
ob_empty_025.matrix_parent_inverse = Matrix(((1.0, -0.0, 0.0, 18.5), (-0.0, 1.0, -0.0, 13.5), (-0.0, 0.0, 1.0, -0.0), (-0.0, 0.0, -0.0, 1.0)))
ob_empty_025.location = (-19.0, -14.0, 0.0)
ob_empty_025.empty_display_type = 'ARROWS'
ob_empty_025.lineart.crease_threshold = 0.0
ob_empty_026.parent = ob_plane_006
ob_empty_026.matrix_parent_inverse = Matrix(((1.0, -0.0, 0.0, 18.5), (-0.0, 1.0, -0.0, 13.5), (-0.0, 0.0, 1.0, -0.0), (-0.0, 0.0, -0.0, 1.0)))
ob_empty_026.location = (-18.0, -14.0, 0.0)
ob_empty_026.empty_display_type = 'ARROWS'
ob_empty_026.lineart.crease_threshold = 0.0
ob_empty_027.parent = ob_plane_006
ob_empty_027.matrix_parent_inverse = Matrix(((1.0, -0.0, 0.0, 18.5), (-0.0, 1.0, -0.0, 13.5), (-0.0, 0.0, 1.0, -0.0), (-0.0, 0.0, -0.0, 1.0)))
ob_empty_027.location = (-20.0, -14.0, 0.0)
ob_empty_027.empty_display_type = 'ARROWS'
ob_empty_027.lineart.crease_threshold = 0.0
ob_plane_007.location = (7.0, 7.0, 0.0)
ob_plane_007.lineart.crease_threshold = 0.0
ob_empty_028.parent = ob_plane_007
ob_empty_028.matrix_parent_inverse = Matrix(((1.0, -0.0, 0.0, -7.0), (-0.0, 1.0, -0.0, -7.0), (0.0, -0.0, 1.0, -0.0), (-0.0, 0.0, -0.0, 1.0)))
ob_empty_028.location = (11.0, 9.0, 0.0)
ob_empty_028.empty_display_type = 'ARROWS'
ob_empty_028.lineart.crease_threshold = 0.0
ob_empty_030.parent = ob_plane_007
ob_empty_030.matrix_parent_inverse = Matrix(((1.0, -0.0, 0.0, -7.0), (-0.0, 1.0, -0.0, -7.0), (0.0, -0.0, 1.0, -0.0), (-0.0, 0.0, -0.0, 1.0)))
ob_empty_030.location = (10.0, 9.0, 0.0)
ob_empty_030.empty_display_type = 'ARROWS'
ob_empty_030.lineart.crease_threshold = 0.0
ob_empty_032.parent = ob_plane_007
ob_empty_032.matrix_parent_inverse = Matrix(((1.0, -0.0, 0.0, -7.0), (-0.0, 1.0, -0.0, -7.0), (0.0, -0.0, 1.0, -0.0), (-0.0, 0.0, -0.0, 1.0)))
ob_empty_032.location = (11.0, 8.0, 0.0)
ob_empty_032.empty_display_type = 'ARROWS'
ob_empty_032.lineart.crease_threshold = 0.0
ob_empty_034.parent = ob_plane_007
ob_empty_034.matrix_parent_inverse = Matrix(((1.0, -0.0, 0.0, -7.0), (-0.0, 1.0, -0.0, -7.0), (0.0, -0.0, 1.0, -0.0), (-0.0, 0.0, -0.0, 1.0)))
ob_empty_034.location = (10.0, 8.0, 0.0)
ob_empty_034.empty_display_type = 'ARROWS'
ob_empty_034.lineart.crease_threshold = 0.0
ob_empty_036.parent = ob_plane_007
ob_empty_036.matrix_parent_inverse = Matrix(((1.0, -0.0, 0.0, -7.0), (-0.0, 1.0, -0.0, -7.0), (0.0, -0.0, 1.0, -0.0), (-0.0, 0.0, -0.0, 1.0)))
ob_empty_036.location = (11.0, 7.0, 0.0)
ob_empty_036.empty_display_type = 'ARROWS'
ob_empty_036.lineart.crease_threshold = 0.0
ob_empty_038.parent = ob_plane_007
ob_empty_038.matrix_parent_inverse = Matrix(((1.0, -0.0, 0.0, -7.0), (-0.0, 1.0, -0.0, -7.0), (0.0, -0.0, 1.0, -0.0), (-0.0, 0.0, -0.0, 1.0)))
ob_empty_038.location = (10.0, 7.0, 0.0)
ob_empty_038.empty_display_type = 'ARROWS'
ob_empty_038.lineart.crease_threshold = 0.0
ob_empty_040.parent = ob_plane_007
ob_empty_040.matrix_parent_inverse = Matrix(((1.0, -0.0, 0.0, -7.0), (-0.0, 1.0, -0.0, -7.0), (0.0, -0.0, 1.0, -0.0), (-0.0, 0.0, -0.0, 1.0)))
ob_empty_040.location = (11.0, 6.0, 0.0)
ob_empty_040.empty_display_type = 'ARROWS'
ob_empty_040.lineart.crease_threshold = 0.0
ob_empty_042.parent = ob_plane_007
ob_empty_042.matrix_parent_inverse = Matrix(((1.0, -0.0, 0.0, -7.0), (-0.0, 1.0, -0.0, -7.0), (0.0, -0.0, 1.0, -0.0), (-0.0, 0.0, -0.0, 1.0)))
ob_empty_042.location = (10.0, 6.0, 0.0)
ob_empty_042.empty_display_type = 'ARROWS'
ob_empty_042.lineart.crease_threshold = 0.0
ob_empty_044.parent = ob_plane_007
ob_empty_044.matrix_parent_inverse = Matrix(((1.0, -0.0, 0.0, -7.0), (-0.0, 1.0, -0.0, -7.0), (0.0, -0.0, 1.0, -0.0), (-0.0, 0.0, -0.0, 1.0)))
ob_empty_044.location = (11.0, 5.0, 0.0)
ob_empty_044.empty_display_type = 'ARROWS'
ob_empty_044.lineart.crease_threshold = 0.0
ob_empty_046.parent = ob_plane_007
ob_empty_046.matrix_parent_inverse = Matrix(((1.0, -0.0, 0.0, -7.0), (-0.0, 1.0, -0.0, -7.0), (0.0, -0.0, 1.0, -0.0), (-0.0, 0.0, -0.0, 1.0)))
ob_empty_046.location = (10.0, 5.0, 0.0)
ob_empty_046.empty_display_type = 'ARROWS'
ob_empty_046.lineart.crease_threshold = 0.0
ob_nurbspath_002.location = (0.0, 0.0, 0.0)
ob_nurbspath_002.lineart.crease_threshold = 0.0
ob_nurbspath_004.location = (0.0, 0.0, 0.0)
ob_nurbspath_004.lineart.crease_threshold = 0.0
ob_nurbspath_005.location = (0.0, 0.0, 0.0)
ob_nurbspath_005.lineart.crease_threshold = 0.0
ob_plane_008.location = (-9.0, -5.0, 0.0)
ob_plane_008.lineart.crease_threshold = 0.0
ob_empty_073.parent = ob_plane_008
ob_empty_073.matrix_parent_inverse = Matrix(((1.0, -0.0, 0.0, 9.0), (-0.0, 1.0, -0.0, 5.0), (-0.0, 0.0, 1.0, -0.0), (-0.0, 0.0, -0.0, 1.0)))
ob_empty_073.location = (-5.0, -3.0, 0.0)
ob_empty_073.empty_display_type = 'ARROWS'
ob_empty_073.lineart.crease_threshold = 0.0
ob_empty_075.parent = ob_plane_008
ob_empty_075.matrix_parent_inverse = Matrix(((1.0, -0.0, 0.0, 9.0), (-0.0, 1.0, -0.0, 5.0), (-0.0, 0.0, 1.0, -0.0), (-0.0, 0.0, -0.0, 1.0)))
ob_empty_075.location = (-6.0, -3.0, 0.0)
ob_empty_075.empty_display_type = 'ARROWS'
ob_empty_075.lineart.crease_threshold = 0.0
ob_empty_077.parent = ob_plane_008
ob_empty_077.matrix_parent_inverse = Matrix(((1.0, -0.0, 0.0, 9.0), (-0.0, 1.0, -0.0, 5.0), (-0.0, 0.0, 1.0, -0.0), (-0.0, 0.0, -0.0, 1.0)))
ob_empty_077.location = (-5.0, -4.0, 0.0)
ob_empty_077.empty_display_type = 'ARROWS'
ob_empty_077.lineart.crease_threshold = 0.0
ob_empty_078.parent = ob_plane_008
ob_empty_078.matrix_parent_inverse = Matrix(((1.0, -0.0, 0.0, 9.0), (-0.0, 1.0, -0.0, 5.0), (-0.0, 0.0, 1.0, -0.0), (-0.0, 0.0, -0.0, 1.0)))
ob_empty_078.location = (-7.0, -4.0, 0.0)
ob_empty_078.empty_display_type = 'ARROWS'
ob_empty_078.lineart.crease_threshold = 0.0
ob_empty_079.parent = ob_plane_008
ob_empty_079.matrix_parent_inverse = Matrix(((1.0, -0.0, 0.0, 9.0), (-0.0, 1.0, -0.0, 5.0), (-0.0, 0.0, 1.0, -0.0), (-0.0, 0.0, -0.0, 1.0)))
ob_empty_079.location = (-6.0, -4.0, 0.0)
ob_empty_079.empty_display_type = 'ARROWS'
ob_empty_079.lineart.crease_threshold = 0.0
ob_empty_081.parent = ob_plane_008
ob_empty_081.matrix_parent_inverse = Matrix(((1.0, -0.0, 0.0, 9.0), (-0.0, 1.0, -0.0, 5.0), (-0.0, 0.0, 1.0, -0.0), (-0.0, 0.0, -0.0, 1.0)))
ob_empty_081.location = (-5.0, -5.0, 0.0)
ob_empty_081.empty_display_type = 'ARROWS'
ob_empty_081.lineart.crease_threshold = 0.0
ob_empty_082.parent = ob_plane_008
ob_empty_082.matrix_parent_inverse = Matrix(((1.0, -0.0, 0.0, 9.0), (-0.0, 1.0, -0.0, 5.0), (-0.0, 0.0, 1.0, -0.0), (-0.0, 0.0, -0.0, 1.0)))
ob_empty_082.location = (-7.0, -5.0, 0.0)
ob_empty_082.empty_display_type = 'ARROWS'
ob_empty_082.lineart.crease_threshold = 0.0
ob_empty_083.parent = ob_plane_008
ob_empty_083.matrix_parent_inverse = Matrix(((1.0, -0.0, 0.0, 9.0), (-0.0, 1.0, -0.0, 5.0), (-0.0, 0.0, 1.0, -0.0), (-0.0, 0.0, -0.0, 1.0)))
ob_empty_083.location = (-6.0, -5.0, 0.0)
ob_empty_083.empty_display_type = 'ARROWS'
ob_empty_083.lineart.crease_threshold = 0.0
ob_empty_084.parent = ob_plane_008
ob_empty_084.matrix_parent_inverse = Matrix(((1.0, -0.0, 0.0, 9.0), (-0.0, 1.0, -0.0, 5.0), (-0.0, 0.0, 1.0, -0.0), (-0.0, 0.0, -0.0, 1.0)))
ob_empty_084.location = (-8.0, -5.0, 0.0)
ob_empty_084.empty_display_type = 'ARROWS'
ob_empty_084.lineart.crease_threshold = 0.0
ob_empty_085.parent = ob_plane_008
ob_empty_085.matrix_parent_inverse = Matrix(((1.0, -0.0, 0.0, 9.0), (-0.0, 1.0, -0.0, 5.0), (-0.0, 0.0, 1.0, -0.0), (-0.0, 0.0, -0.0, 1.0)))
ob_empty_085.location = (-5.0, -6.0, 0.0)
ob_empty_085.empty_display_type = 'ARROWS'
ob_empty_085.lineart.crease_threshold = 0.0
ob_empty_086.parent = ob_plane_008
ob_empty_086.matrix_parent_inverse = Matrix(((1.0, -0.0, 0.0, 9.0), (-0.0, 1.0, -0.0, 5.0), (-0.0, 0.0, 1.0, -0.0), (-0.0, 0.0, -0.0, 1.0)))
ob_empty_086.location = (-7.0, -6.0, 0.0)
ob_empty_086.empty_display_type = 'ARROWS'
ob_empty_086.lineart.crease_threshold = 0.0
ob_empty_087.parent = ob_plane_008
ob_empty_087.matrix_parent_inverse = Matrix(((1.0, -0.0, 0.0, 9.0), (-0.0, 1.0, -0.0, 5.0), (-0.0, 0.0, 1.0, -0.0), (-0.0, 0.0, -0.0, 1.0)))
ob_empty_087.location = (-6.0, -6.0, 0.0)
ob_empty_087.empty_display_type = 'ARROWS'
ob_empty_087.lineart.crease_threshold = 0.0
ob_empty_088.parent = ob_plane_008
ob_empty_088.matrix_parent_inverse = Matrix(((1.0, -0.0, 0.0, 9.0), (-0.0, 1.0, -0.0, 5.0), (-0.0, 0.0, 1.0, -0.0), (-0.0, 0.0, -0.0, 1.0)))
ob_empty_088.location = (-8.0, -6.0, 0.0)
ob_empty_088.empty_display_type = 'ARROWS'
ob_empty_088.lineart.crease_threshold = 0.0
ob_empty_089.parent = ob_plane_008
ob_empty_089.matrix_parent_inverse = Matrix(((1.0, -0.0, 0.0, 9.0), (-0.0, 1.0, -0.0, 5.0), (-0.0, 0.0, 1.0, -0.0), (-0.0, 0.0, -0.0, 1.0)))
ob_empty_089.location = (-5.0, -7.0, 0.0)
ob_empty_089.empty_display_type = 'ARROWS'
ob_empty_089.lineart.crease_threshold = 0.0
ob_empty_090.parent = ob_plane_008
ob_empty_090.matrix_parent_inverse = Matrix(((1.0, -0.0, 0.0, 9.0), (-0.0, 1.0, -0.0, 5.0), (-0.0, 0.0, 1.0, -0.0), (-0.0, 0.0, -0.0, 1.0)))
ob_empty_090.location = (-7.0, -7.0, 0.0)
ob_empty_090.empty_display_type = 'ARROWS'
ob_empty_090.lineart.crease_threshold = 0.0
ob_empty_091.parent = ob_plane_008
ob_empty_091.matrix_parent_inverse = Matrix(((1.0, -0.0, 0.0, 9.0), (-0.0, 1.0, -0.0, 5.0), (-0.0, 0.0, 1.0, -0.0), (-0.0, 0.0, -0.0, 1.0)))
ob_empty_091.location = (-6.0, -7.0, 0.0)
ob_empty_091.empty_display_type = 'ARROWS'
ob_empty_091.lineart.crease_threshold = 0.0
ob_empty_092.parent = ob_plane_008
ob_empty_092.matrix_parent_inverse = Matrix(((1.0, -0.0, 0.0, 9.0), (-0.0, 1.0, -0.0, 5.0), (-0.0, 0.0, 1.0, -0.0), (-0.0, 0.0, -0.0, 1.0)))
ob_empty_092.location = (-8.0, -7.0, 0.0)
ob_empty_092.empty_display_type = 'ARROWS'
ob_empty_092.lineart.crease_threshold = 0.0
ob_empty_093.parent = ob_plane_008
ob_empty_093.matrix_parent_inverse = Matrix(((1.0, -0.0, 0.0, 9.0), (-0.0, 1.0, -0.0, 5.0), (-0.0, 0.0, 1.0, -0.0), (-0.0, 0.0, -0.0, 1.0)))
ob_empty_093.location = (-9.0, -7.0, 0.0)
ob_empty_093.empty_display_type = 'ARROWS'
ob_empty_093.lineart.crease_threshold = 0.0
ob_empty_094.parent = ob_plane_008
ob_empty_094.matrix_parent_inverse = Matrix(((1.0, -0.0, 0.0, 9.0), (-0.0, 1.0, -0.0, 5.0), (-0.0, 0.0, 1.0, -0.0), (-0.0, 0.0, -0.0, 1.0)))
ob_empty_094.location = (-11.0, -7.0, 0.0)
ob_empty_094.empty_display_type = 'ARROWS'
ob_empty_094.lineart.crease_threshold = 0.0
ob_empty_095.parent = ob_plane_008
ob_empty_095.matrix_parent_inverse = Matrix(((1.0, -0.0, 0.0, 9.0), (-0.0, 1.0, -0.0, 5.0), (-0.0, 0.0, 1.0, -0.0), (-0.0, 0.0, -0.0, 1.0)))
ob_empty_095.location = (-10.0, -7.0, 0.0)
ob_empty_095.empty_display_type = 'ARROWS'
ob_empty_095.lineart.crease_threshold = 0.0
ob_empty_096.parent = ob_plane_008
ob_empty_096.matrix_parent_inverse = Matrix(((1.0, -0.0, 0.0, 9.0), (-0.0, 1.0, -0.0, 5.0), (-0.0, 0.0, 1.0, -0.0), (-0.0, 0.0, -0.0, 1.0)))
ob_empty_096.location = (-12.0, -7.0, 0.0)
ob_empty_096.empty_display_type = 'ARROWS'
ob_empty_096.lineart.crease_threshold = 0.0
ob_empty_097.parent = ob_plane_008
ob_empty_097.matrix_parent_inverse = Matrix(((1.0, -0.0, 0.0, 9.0), (-0.0, 1.0, -0.0, 5.0), (-0.0, 0.0, 1.0, -0.0), (-0.0, 0.0, -0.0, 1.0)))
ob_empty_097.location = (-9.0, -6.0, 0.0)
ob_empty_097.empty_display_type = 'ARROWS'
ob_empty_097.lineart.crease_threshold = 0.0
ob_empty_101.parent = ob_plane_008
ob_empty_101.matrix_parent_inverse = Matrix(((1.0, -0.0, 0.0, 9.0), (-0.0, 1.0, -0.0, 5.0), (-0.0, 0.0, 1.0, -0.0), (-0.0, 0.0, -0.0, 1.0)))
ob_empty_101.location = (-9.0, -5.0, 0.0)
ob_empty_101.empty_display_type = 'ARROWS'
ob_empty_101.lineart.crease_threshold = 0.0
ob_empty_113.parent = ob_plane_008
ob_empty_113.matrix_parent_inverse = Matrix(((1.0, -0.0, 0.0, 9.0), (-0.0, 1.0, -0.0, 5.0), (-0.0, 0.0, 1.0, -0.0), (-0.0, 0.0, -0.0, 1.0)))
ob_empty_113.location = (-13.0, -7.0, 0.0)
ob_empty_113.empty_display_type = 'ARROWS'
ob_empty_113.lineart.crease_threshold = 0.0
ob_nurbspath_003.location = (0.0, 0.0, 0.0)
ob_nurbspath_003.lineart.crease_threshold = 0.0
ob_nurbspath_006.location = (0.0, 0.0, 0.0)
ob_nurbspath_006.lineart.crease_threshold = 0.0
ob_nurbspath_007.location = (0.0, 0.0, 0.0)
ob_nurbspath_007.lineart.crease_threshold = 0.0
ob_lights.location = (-18.0, 0.0, 0.0)
ob_lights.empty_display_type = 'ARROWS'
ob_lights.lineart.crease_threshold = 0.0
ob_lights_001.location = (-23.0, -6.0, 0.0)
ob_lights_001.empty_display_type = 'ARROWS'
ob_lights_001.lineart.crease_threshold = 0.0
ob_lights_002.location = (5.0, 0.0, 0.0)
ob_lights_002.empty_display_type = 'ARROWS'
ob_lights_002.lineart.crease_threshold = 0.0
ob_lights_003.location = (-5.0, -11.0, 0.0)
ob_lights_003.empty_display_type = 'ARROWS'
ob_lights_003.lineart.crease_threshold = 0.0
ob_empty_029.parent = ob_plane_007
ob_empty_029.matrix_parent_inverse = Matrix(((1.0, -0.0, 0.0, -7.0), (-0.0, 1.0, -0.0, -7.0), (0.0, -0.0, 1.0, -0.0), (-0.0, 0.0, -0.0, 1.0)))
ob_empty_029.location = (9.0, 9.0, 0.0)
ob_empty_029.empty_display_type = 'ARROWS'
ob_empty_029.lineart.crease_threshold = 0.0
ob_empty_031.parent = ob_plane_007
ob_empty_031.matrix_parent_inverse = Matrix(((1.0, -0.0, 0.0, -7.0), (-0.0, 1.0, -0.0, -7.0), (0.0, -0.0, 1.0, -0.0), (-0.0, 0.0, -0.0, 1.0)))
ob_empty_031.location = (8.0, 9.0, 0.0)
ob_empty_031.empty_display_type = 'ARROWS'
ob_empty_031.lineart.crease_threshold = 0.0
ob_empty_033.parent = ob_plane_007
ob_empty_033.matrix_parent_inverse = Matrix(((1.0, -0.0, 0.0, -7.0), (-0.0, 1.0, -0.0, -7.0), (0.0, -0.0, 1.0, -0.0), (-0.0, 0.0, -0.0, 1.0)))
ob_empty_033.location = (9.0, 8.0, 0.0)
ob_empty_033.empty_display_type = 'ARROWS'
ob_empty_033.lineart.crease_threshold = 0.0
ob_empty_035.parent = ob_plane_007
ob_empty_035.matrix_parent_inverse = Matrix(((1.0, -0.0, 0.0, -7.0), (-0.0, 1.0, -0.0, -7.0), (0.0, -0.0, 1.0, -0.0), (-0.0, 0.0, -0.0, 1.0)))
ob_empty_035.location = (8.0, 8.0, 0.0)
ob_empty_035.empty_display_type = 'ARROWS'
ob_empty_035.lineart.crease_threshold = 0.0
ob_empty_037.parent = ob_plane_007
ob_empty_037.matrix_parent_inverse = Matrix(((1.0, -0.0, 0.0, -7.0), (-0.0, 1.0, -0.0, -7.0), (0.0, -0.0, 1.0, -0.0), (-0.0, 0.0, -0.0, 1.0)))
ob_empty_037.location = (9.0, 7.0, 0.0)
ob_empty_037.empty_display_type = 'ARROWS'
ob_empty_037.lineart.crease_threshold = 0.0
ob_empty_039.parent = ob_plane_007
ob_empty_039.matrix_parent_inverse = Matrix(((1.0, -0.0, 0.0, -7.0), (-0.0, 1.0, -0.0, -7.0), (0.0, -0.0, 1.0, -0.0), (-0.0, 0.0, -0.0, 1.0)))
ob_empty_039.location = (8.0, 7.0, 0.0)
ob_empty_039.empty_display_type = 'ARROWS'
ob_empty_039.lineart.crease_threshold = 0.0
ob_empty_041.parent = ob_plane_007
ob_empty_041.matrix_parent_inverse = Matrix(((1.0, -0.0, 0.0, -7.0), (-0.0, 1.0, -0.0, -7.0), (0.0, -0.0, 1.0, -0.0), (-0.0, 0.0, -0.0, 1.0)))
ob_empty_041.location = (9.0, 6.0, 0.0)
ob_empty_041.empty_display_type = 'ARROWS'
ob_empty_041.lineart.crease_threshold = 0.0
ob_empty_043.parent = ob_plane_007
ob_empty_043.matrix_parent_inverse = Matrix(((1.0, -0.0, 0.0, -7.0), (-0.0, 1.0, -0.0, -7.0), (0.0, -0.0, 1.0, -0.0), (-0.0, 0.0, -0.0, 1.0)))
ob_empty_043.location = (8.0, 6.0, 0.0)
ob_empty_043.empty_display_type = 'ARROWS'
ob_empty_043.lineart.crease_threshold = 0.0
ob_empty_045.parent = ob_plane_007
ob_empty_045.matrix_parent_inverse = Matrix(((1.0, -0.0, 0.0, -7.0), (-0.0, 1.0, -0.0, -7.0), (0.0, -0.0, 1.0, -0.0), (-0.0, 0.0, -0.0, 1.0)))
ob_empty_045.location = (9.0, 5.0, 0.0)
ob_empty_045.empty_display_type = 'ARROWS'
ob_empty_045.lineart.crease_threshold = 0.0
ob_empty_047.parent = ob_plane_007
ob_empty_047.matrix_parent_inverse = Matrix(((1.0, -0.0, 0.0, -7.0), (-0.0, 1.0, -0.0, -7.0), (0.0, -0.0, 1.0, -0.0), (-0.0, 0.0, -0.0, 1.0)))
ob_empty_047.location = (8.0, 5.0, 0.0)
ob_empty_047.empty_display_type = 'ARROWS'
ob_empty_047.lineart.crease_threshold = 0.0
ob_empty_048.parent = ob_plane_007
ob_empty_048.matrix_parent_inverse = Matrix(((1.0, -0.0, 0.0, -7.0), (-0.0, 1.0, -0.0, -7.0), (0.0, -0.0, 1.0, -0.0), (-0.0, 0.0, -0.0, 1.0)))
ob_empty_048.location = (7.0, 9.0, 0.0)
ob_empty_048.empty_display_type = 'ARROWS'
ob_empty_048.lineart.crease_threshold = 0.0
ob_empty_049.parent = ob_plane_007
ob_empty_049.matrix_parent_inverse = Matrix(((1.0, -0.0, 0.0, -7.0), (-0.0, 1.0, -0.0, -7.0), (0.0, -0.0, 1.0, -0.0), (-0.0, 0.0, -0.0, 1.0)))
ob_empty_049.location = (6.0, 9.0, 0.0)
ob_empty_049.empty_display_type = 'ARROWS'
ob_empty_049.lineart.crease_threshold = 0.0
ob_empty_050.parent = ob_plane_007
ob_empty_050.matrix_parent_inverse = Matrix(((1.0, -0.0, 0.0, -7.0), (-0.0, 1.0, -0.0, -7.0), (0.0, -0.0, 1.0, -0.0), (-0.0, 0.0, -0.0, 1.0)))
ob_empty_050.location = (7.0, 8.0, 0.0)
ob_empty_050.empty_display_type = 'ARROWS'
ob_empty_050.lineart.crease_threshold = 0.0
ob_empty_051.parent = ob_plane_007
ob_empty_051.matrix_parent_inverse = Matrix(((1.0, -0.0, 0.0, -7.0), (-0.0, 1.0, -0.0, -7.0), (0.0, -0.0, 1.0, -0.0), (-0.0, 0.0, -0.0, 1.0)))
ob_empty_051.location = (6.0, 8.0, 0.0)
ob_empty_051.empty_display_type = 'ARROWS'
ob_empty_051.lineart.crease_threshold = 0.0
ob_empty_052.parent = ob_plane_007
ob_empty_052.matrix_parent_inverse = Matrix(((1.0, -0.0, 0.0, -7.0), (-0.0, 1.0, -0.0, -7.0), (0.0, -0.0, 1.0, -0.0), (-0.0, 0.0, -0.0, 1.0)))
ob_empty_052.location = (7.0, 7.0, 0.0)
ob_empty_052.empty_display_type = 'ARROWS'
ob_empty_052.lineart.crease_threshold = 0.0
ob_empty_053.parent = ob_plane_007
ob_empty_053.matrix_parent_inverse = Matrix(((1.0, -0.0, 0.0, -7.0), (-0.0, 1.0, -0.0, -7.0), (0.0, -0.0, 1.0, -0.0), (-0.0, 0.0, -0.0, 1.0)))
ob_empty_053.location = (6.0, 7.0, 0.0)
ob_empty_053.empty_display_type = 'ARROWS'
ob_empty_053.lineart.crease_threshold = 0.0
ob_empty_054.parent = ob_plane_007
ob_empty_054.matrix_parent_inverse = Matrix(((1.0, -0.0, 0.0, -7.0), (-0.0, 1.0, -0.0, -7.0), (0.0, -0.0, 1.0, -0.0), (-0.0, 0.0, -0.0, 1.0)))
ob_empty_054.location = (7.0, 6.0, 0.0)
ob_empty_054.empty_display_type = 'ARROWS'
ob_empty_054.lineart.crease_threshold = 0.0
ob_empty_055.parent = ob_plane_007
ob_empty_055.matrix_parent_inverse = Matrix(((1.0, -0.0, 0.0, -7.0), (-0.0, 1.0, -0.0, -7.0), (0.0, -0.0, 1.0, -0.0), (-0.0, 0.0, -0.0, 1.0)))
ob_empty_055.location = (6.0, 6.0, 0.0)
ob_empty_055.empty_display_type = 'ARROWS'
ob_empty_055.lineart.crease_threshold = 0.0
ob_empty_056.parent = ob_plane_007
ob_empty_056.matrix_parent_inverse = Matrix(((1.0, -0.0, 0.0, -7.0), (-0.0, 1.0, -0.0, -7.0), (0.0, -0.0, 1.0, -0.0), (-0.0, 0.0, -0.0, 1.0)))
ob_empty_056.location = (7.0, 5.0, 0.0)
ob_empty_056.empty_display_type = 'ARROWS'
ob_empty_056.lineart.crease_threshold = 0.0
ob_empty_057.parent = ob_plane_007
ob_empty_057.matrix_parent_inverse = Matrix(((1.0, -0.0, 0.0, -7.0), (-0.0, 1.0, -0.0, -7.0), (0.0, -0.0, 1.0, -0.0), (-0.0, 0.0, -0.0, 1.0)))
ob_empty_057.location = (6.0, 5.0, 0.0)
ob_empty_057.empty_display_type = 'ARROWS'
ob_empty_057.lineart.crease_threshold = 0.0
ob_empty_058.parent = ob_plane_007
ob_empty_058.matrix_parent_inverse = Matrix(((1.0, -0.0, 0.0, -7.0), (-0.0, 1.0, -0.0, -7.0), (0.0, -0.0, 1.0, -0.0), (-0.0, 0.0, -0.0, 1.0)))
ob_empty_058.location = (5.0, 9.0, 0.0)
ob_empty_058.empty_display_type = 'ARROWS'
ob_empty_058.lineart.crease_threshold = 0.0
ob_empty_059.parent = ob_plane_007
ob_empty_059.matrix_parent_inverse = Matrix(((1.0, -0.0, 0.0, -7.0), (-0.0, 1.0, -0.0, -7.0), (0.0, -0.0, 1.0, -0.0), (-0.0, 0.0, -0.0, 1.0)))
ob_empty_059.location = (4.0, 9.0, 0.0)
ob_empty_059.empty_display_type = 'ARROWS'
ob_empty_059.lineart.crease_threshold = 0.0
ob_empty_060.parent = ob_plane_007
ob_empty_060.matrix_parent_inverse = Matrix(((1.0, -0.0, 0.0, -7.0), (-0.0, 1.0, -0.0, -7.0), (0.0, -0.0, 1.0, -0.0), (-0.0, 0.0, -0.0, 1.0)))
ob_empty_060.location = (5.0, 8.0, 0.0)
ob_empty_060.empty_display_type = 'ARROWS'
ob_empty_060.lineart.crease_threshold = 0.0
ob_empty_061.parent = ob_plane_007
ob_empty_061.matrix_parent_inverse = Matrix(((1.0, -0.0, 0.0, -7.0), (-0.0, 1.0, -0.0, -7.0), (0.0, -0.0, 1.0, -0.0), (-0.0, 0.0, -0.0, 1.0)))
ob_empty_061.location = (4.0, 8.0, 0.0)
ob_empty_061.empty_display_type = 'ARROWS'
ob_empty_061.lineart.crease_threshold = 0.0
ob_empty_062.parent = ob_plane_007
ob_empty_062.matrix_parent_inverse = Matrix(((1.0, -0.0, 0.0, -7.0), (-0.0, 1.0, -0.0, -7.0), (0.0, -0.0, 1.0, -0.0), (-0.0, 0.0, -0.0, 1.0)))
ob_empty_062.location = (5.0, 7.0, 0.0)
ob_empty_062.empty_display_type = 'ARROWS'
ob_empty_062.lineart.crease_threshold = 0.0
ob_empty_063.parent = ob_plane_007
ob_empty_063.matrix_parent_inverse = Matrix(((1.0, -0.0, 0.0, -7.0), (-0.0, 1.0, -0.0, -7.0), (0.0, -0.0, 1.0, -0.0), (-0.0, 0.0, -0.0, 1.0)))
ob_empty_063.location = (4.0, 7.0, 0.0)
ob_empty_063.empty_display_type = 'ARROWS'
ob_empty_063.lineart.crease_threshold = 0.0
ob_empty_064.parent = ob_plane_007
ob_empty_064.matrix_parent_inverse = Matrix(((1.0, -0.0, 0.0, -7.0), (-0.0, 1.0, -0.0, -7.0), (0.0, -0.0, 1.0, -0.0), (-0.0, 0.0, -0.0, 1.0)))
ob_empty_064.location = (5.0, 6.0, 0.0)
ob_empty_064.empty_display_type = 'ARROWS'
ob_empty_064.lineart.crease_threshold = 0.0
ob_empty_065.parent = ob_plane_007
ob_empty_065.matrix_parent_inverse = Matrix(((1.0, -0.0, 0.0, -7.0), (-0.0, 1.0, -0.0, -7.0), (0.0, -0.0, 1.0, -0.0), (-0.0, 0.0, -0.0, 1.0)))
ob_empty_065.location = (4.0, 6.0, 0.0)
ob_empty_065.empty_display_type = 'ARROWS'
ob_empty_065.lineart.crease_threshold = 0.0
ob_empty_066.parent = ob_plane_007
ob_empty_066.matrix_parent_inverse = Matrix(((1.0, -0.0, 0.0, -7.0), (-0.0, 1.0, -0.0, -7.0), (0.0, -0.0, 1.0, -0.0), (-0.0, 0.0, -0.0, 1.0)))
ob_empty_066.location = (5.0, 5.0, 0.0)
ob_empty_066.empty_display_type = 'ARROWS'
ob_empty_066.lineart.crease_threshold = 0.0
ob_empty_067.parent = ob_plane_007
ob_empty_067.matrix_parent_inverse = Matrix(((1.0, -0.0, 0.0, -7.0), (-0.0, 1.0, -0.0, -7.0), (0.0, -0.0, 1.0, -0.0), (-0.0, 0.0, -0.0, 1.0)))
ob_empty_067.location = (4.0, 5.0, 0.0)
ob_empty_067.empty_display_type = 'ARROWS'
ob_empty_067.lineart.crease_threshold = 0.0
ob_empty_068.parent = ob_plane_007
ob_empty_068.matrix_parent_inverse = Matrix(((1.0, -0.0, 0.0, -7.0), (-0.0, 1.0, -0.0, -7.0), (0.0, -0.0, 1.0, -0.0), (-0.0, 0.0, -0.0, 1.0)))
ob_empty_068.location = (3.0, 9.0, 0.0)
ob_empty_068.empty_display_type = 'ARROWS'
ob_empty_068.lineart.crease_threshold = 0.0
ob_empty_070.parent = ob_plane_007
ob_empty_070.matrix_parent_inverse = Matrix(((1.0, -0.0, 0.0, -7.0), (-0.0, 1.0, -0.0, -7.0), (0.0, -0.0, 1.0, -0.0), (-0.0, 0.0, -0.0, 1.0)))
ob_empty_070.location = (3.0, 8.0, 0.0)
ob_empty_070.empty_display_type = 'ARROWS'
ob_empty_070.lineart.crease_threshold = 0.0
ob_empty_072.parent = ob_plane_007
ob_empty_072.matrix_parent_inverse = Matrix(((1.0, -0.0, 0.0, -7.0), (-0.0, 1.0, -0.0, -7.0), (0.0, -0.0, 1.0, -0.0), (-0.0, 0.0, -0.0, 1.0)))
ob_empty_072.location = (3.0, 7.0, 0.0)
ob_empty_072.empty_display_type = 'ARROWS'
ob_empty_072.lineart.crease_threshold = 0.0
ob_empty_076.parent = ob_plane_007
ob_empty_076.matrix_parent_inverse = Matrix(((1.0, -0.0, 0.0, -7.0), (-0.0, 1.0, -0.0, -7.0), (0.0, -0.0, 1.0, -0.0), (-0.0, 0.0, -0.0, 1.0)))
ob_empty_076.location = (3.0, 6.0, 0.0)
ob_empty_076.empty_display_type = 'ARROWS'
ob_empty_076.lineart.crease_threshold = 0.0
ob_empty_098.parent = ob_plane_007
ob_empty_098.matrix_parent_inverse = Matrix(((1.0, -0.0, 0.0, -7.0), (-0.0, 1.0, -0.0, -7.0), (0.0, -0.0, 1.0, -0.0), (-0.0, 0.0, -0.0, 1.0)))
ob_empty_098.location = (3.0, 5.0, 0.0)
ob_empty_098.empty_display_type = 'ARROWS'
ob_empty_098.lineart.crease_threshold = 0.0
ob_plane_009.location = (38.0, -6.0, 0.0)
ob_plane_009.lineart.crease_threshold = 0.0
ob_empty_069.parent = ob_plane_009
ob_empty_069.matrix_parent_inverse = Matrix(((1.0, -0.0, -0.0, -38.0), (-0.0, 1.0, 0.0, 6.0), (-0.0, -0.0, 1.0, -0.0), (-0.0, 0.0, -0.0, 1.0)))
ob_empty_069.location = (42.0, -4.0, 0.0)
ob_empty_069.empty_display_type = 'ARROWS'
ob_empty_069.lineart.crease_threshold = 0.0
ob_empty_071.parent = ob_plane_009
ob_empty_071.matrix_parent_inverse = Matrix(((1.0, -0.0, -0.0, -38.0), (-0.0, 1.0, 0.0, 6.0), (-0.0, -0.0, 1.0, -0.0), (-0.0, 0.0, -0.0, 1.0)))
ob_empty_071.location = (41.0, -4.0, 0.0)
ob_empty_071.empty_display_type = 'ARROWS'
ob_empty_071.lineart.crease_threshold = 0.0
ob_empty_074.parent = ob_plane_009
ob_empty_074.matrix_parent_inverse = Matrix(((1.0, -0.0, -0.0, -38.0), (-0.0, 1.0, 0.0, 6.0), (-0.0, -0.0, 1.0, -0.0), (-0.0, 0.0, -0.0, 1.0)))
ob_empty_074.location = (42.0, -5.0, 0.0)
ob_empty_074.empty_display_type = 'ARROWS'
ob_empty_074.lineart.crease_threshold = 0.0
ob_empty_080.parent = ob_plane_009
ob_empty_080.matrix_parent_inverse = Matrix(((1.0, -0.0, -0.0, -38.0), (-0.0, 1.0, 0.0, 6.0), (-0.0, -0.0, 1.0, -0.0), (-0.0, 0.0, -0.0, 1.0)))
ob_empty_080.location = (41.0, -5.0, 0.0)
ob_empty_080.empty_display_type = 'ARROWS'
ob_empty_080.lineart.crease_threshold = 0.0
ob_empty_099.parent = ob_plane_009
ob_empty_099.matrix_parent_inverse = Matrix(((1.0, -0.0, -0.0, -38.0), (-0.0, 1.0, 0.0, 6.0), (-0.0, -0.0, 1.0, -0.0), (-0.0, 0.0, -0.0, 1.0)))
ob_empty_099.location = (42.0, -6.0, 0.0)
ob_empty_099.empty_display_type = 'ARROWS'
ob_empty_099.lineart.crease_threshold = 0.0
ob_empty_100.parent = ob_plane_009
ob_empty_100.matrix_parent_inverse = Matrix(((1.0, -0.0, -0.0, -38.0), (-0.0, 1.0, 0.0, 6.0), (-0.0, -0.0, 1.0, -0.0), (-0.0, 0.0, -0.0, 1.0)))
ob_empty_100.location = (41.0, -6.0, 0.0)
ob_empty_100.empty_display_type = 'ARROWS'
ob_empty_100.lineart.crease_threshold = 0.0
ob_empty_102.parent = ob_plane_009
ob_empty_102.matrix_parent_inverse = Matrix(((1.0, -0.0, -0.0, -38.0), (-0.0, 1.0, 0.0, 6.0), (-0.0, -0.0, 1.0, -0.0), (-0.0, 0.0, -0.0, 1.0)))
ob_empty_102.location = (42.0, -7.0, 0.0)
ob_empty_102.empty_display_type = 'ARROWS'
ob_empty_102.lineart.crease_threshold = 0.0
ob_empty_103.parent = ob_plane_009
ob_empty_103.matrix_parent_inverse = Matrix(((1.0, -0.0, -0.0, -38.0), (-0.0, 1.0, 0.0, 6.0), (-0.0, -0.0, 1.0, -0.0), (-0.0, 0.0, -0.0, 1.0)))
ob_empty_103.location = (41.0, -7.0, 0.0)
ob_empty_103.empty_display_type = 'ARROWS'
ob_empty_103.lineart.crease_threshold = 0.0
ob_empty_104.parent = ob_plane_009
ob_empty_104.matrix_parent_inverse = Matrix(((1.0, -0.0, -0.0, -38.0), (-0.0, 1.0, 0.0, 6.0), (-0.0, -0.0, 1.0, -0.0), (-0.0, 0.0, -0.0, 1.0)))
ob_empty_104.location = (42.0, -8.0, 0.0)
ob_empty_104.empty_display_type = 'ARROWS'
ob_empty_104.lineart.crease_threshold = 0.0
ob_empty_105.parent = ob_plane_009
ob_empty_105.matrix_parent_inverse = Matrix(((1.0, -0.0, -0.0, -38.0), (-0.0, 1.0, 0.0, 6.0), (-0.0, -0.0, 1.0, -0.0), (-0.0, 0.0, -0.0, 1.0)))
ob_empty_105.location = (41.0, -8.0, 0.0)
ob_empty_105.empty_display_type = 'ARROWS'
ob_empty_105.lineart.crease_threshold = 0.0
ob_empty_106.parent = ob_plane_009
ob_empty_106.matrix_parent_inverse = Matrix(((1.0, -0.0, -0.0, -38.0), (-0.0, 1.0, 0.0, 6.0), (-0.0, -0.0, 1.0, -0.0), (-0.0, 0.0, -0.0, 1.0)))
ob_empty_106.location = (40.0, -4.0, 0.0)
ob_empty_106.empty_display_type = 'ARROWS'
ob_empty_106.lineart.crease_threshold = 0.0
ob_empty_107.parent = ob_plane_009
ob_empty_107.matrix_parent_inverse = Matrix(((1.0, -0.0, -0.0, -38.0), (-0.0, 1.0, 0.0, 6.0), (-0.0, -0.0, 1.0, -0.0), (-0.0, 0.0, -0.0, 1.0)))
ob_empty_107.location = (39.0, -4.0, 0.0)
ob_empty_107.empty_display_type = 'ARROWS'
ob_empty_107.lineart.crease_threshold = 0.0
ob_empty_108.parent = ob_plane_009
ob_empty_108.matrix_parent_inverse = Matrix(((1.0, -0.0, -0.0, -38.0), (-0.0, 1.0, 0.0, 6.0), (-0.0, -0.0, 1.0, -0.0), (-0.0, 0.0, -0.0, 1.0)))
ob_empty_108.location = (40.0, -5.0, 0.0)
ob_empty_108.empty_display_type = 'ARROWS'
ob_empty_108.lineart.crease_threshold = 0.0
ob_empty_109.parent = ob_plane_009
ob_empty_109.matrix_parent_inverse = Matrix(((1.0, -0.0, -0.0, -38.0), (-0.0, 1.0, 0.0, 6.0), (-0.0, -0.0, 1.0, -0.0), (-0.0, 0.0, -0.0, 1.0)))
ob_empty_109.location = (39.0, -5.0, 0.0)
ob_empty_109.empty_display_type = 'ARROWS'
ob_empty_109.lineart.crease_threshold = 0.0
ob_empty_110.parent = ob_plane_009
ob_empty_110.matrix_parent_inverse = Matrix(((1.0, -0.0, -0.0, -38.0), (-0.0, 1.0, 0.0, 6.0), (-0.0, -0.0, 1.0, -0.0), (-0.0, 0.0, -0.0, 1.0)))
ob_empty_110.location = (40.0, -6.0, 0.0)
ob_empty_110.empty_display_type = 'ARROWS'
ob_empty_110.lineart.crease_threshold = 0.0
ob_empty_111.parent = ob_plane_009
ob_empty_111.matrix_parent_inverse = Matrix(((1.0, -0.0, -0.0, -38.0), (-0.0, 1.0, 0.0, 6.0), (-0.0, -0.0, 1.0, -0.0), (-0.0, 0.0, -0.0, 1.0)))
ob_empty_111.location = (39.0, -6.0, 0.0)
ob_empty_111.empty_display_type = 'ARROWS'
ob_empty_111.lineart.crease_threshold = 0.0
ob_empty_112.parent = ob_plane_009
ob_empty_112.matrix_parent_inverse = Matrix(((1.0, -0.0, -0.0, -38.0), (-0.0, 1.0, 0.0, 6.0), (-0.0, -0.0, 1.0, -0.0), (-0.0, 0.0, -0.0, 1.0)))
ob_empty_112.location = (40.0, -7.0, 0.0)
ob_empty_112.empty_display_type = 'ARROWS'
ob_empty_112.lineart.crease_threshold = 0.0
ob_empty_114.parent = ob_plane_009
ob_empty_114.matrix_parent_inverse = Matrix(((1.0, -0.0, -0.0, -38.0), (-0.0, 1.0, 0.0, 6.0), (-0.0, -0.0, 1.0, -0.0), (-0.0, 0.0, -0.0, 1.0)))
ob_empty_114.location = (39.0, -7.0, 0.0)
ob_empty_114.empty_display_type = 'ARROWS'
ob_empty_114.lineart.crease_threshold = 0.0
ob_empty_115.parent = ob_plane_009
ob_empty_115.matrix_parent_inverse = Matrix(((1.0, -0.0, -0.0, -38.0), (-0.0, 1.0, 0.0, 6.0), (-0.0, -0.0, 1.0, -0.0), (-0.0, 0.0, -0.0, 1.0)))
ob_empty_115.location = (40.0, -8.0, 0.0)
ob_empty_115.empty_display_type = 'ARROWS'
ob_empty_115.lineart.crease_threshold = 0.0
ob_empty_116.parent = ob_plane_009
ob_empty_116.matrix_parent_inverse = Matrix(((1.0, -0.0, -0.0, -38.0), (-0.0, 1.0, 0.0, 6.0), (-0.0, -0.0, 1.0, -0.0), (-0.0, 0.0, -0.0, 1.0)))
ob_empty_116.location = (39.0, -8.0, 0.0)
ob_empty_116.empty_display_type = 'ARROWS'
ob_empty_116.lineart.crease_threshold = 0.0
ob_nurbspath_008.location = (0.0, 0.0, 0.0)
ob_nurbspath_008.lineart.crease_threshold = 0.0
ob_stop_002.location = (1.0, -11.0, 0.0)
ob_stop_002.empty_display_type = 'ARROWS'
ob_stop_002.lineart.crease_threshold = 0.0
ob_stop_001.location = (7.0, -11.0, 0.0)
ob_stop_001.empty_display_type = 'ARROWS'
ob_stop_001.lineart.crease_threshold = 0.0
ob_stop.location = (13.0, -11.0, 0.0)
ob_stop.empty_display_type = 'ARROWS'
ob_stop.lineart.crease_threshold = 0.0
ob_stop_003.location = (12.0, -19.0, 0.0)
ob_stop_003.empty_display_type = 'ARROWS'
ob_stop_003.lineart.crease_threshold = 0.0

# ---- collection membership
col_collection.objects.link(ob_plane)
col_collection.objects.link(ob_empty)
col_collection.objects.link(ob_empty_001)
col_collection.objects.link(ob_empty_002)
col_collection.objects.link(ob_empty_003)
col_collection.objects.link(ob_nurbspath)
col_collection.objects.link(ob_nurbspath_001)
col_collection.objects.link(ob_plane_001)
col_collection.objects.link(ob_empty_004)
col_collection.objects.link(ob_empty_005)
col_collection.objects.link(ob_empty_006)
col_collection.objects.link(ob_empty_007)
col_collection.objects.link(ob_plane_002)
col_collection.objects.link(ob_empty_008)
col_collection.objects.link(ob_empty_009)
col_collection.objects.link(ob_empty_010)
col_collection.objects.link(ob_empty_011)
col_collection.objects.link(ob_plane_003)
col_collection.objects.link(ob_empty_012)
col_collection.objects.link(ob_empty_013)
col_collection.objects.link(ob_empty_014)
col_collection.objects.link(ob_empty_015)
col_collection.objects.link(ob_plane_004)
col_collection.objects.link(ob_empty_016)
col_collection.objects.link(ob_empty_017)
col_collection.objects.link(ob_empty_018)
col_collection.objects.link(ob_empty_019)
col_collection.objects.link(ob_plane_005)
col_collection.objects.link(ob_empty_020)
col_collection.objects.link(ob_empty_021)
col_collection.objects.link(ob_empty_022)
col_collection.objects.link(ob_empty_023)
col_collection.objects.link(ob_plane_006)
col_collection.objects.link(ob_empty_024)
col_collection.objects.link(ob_empty_025)
col_collection.objects.link(ob_empty_026)
col_collection.objects.link(ob_empty_027)
col_collection.objects.link(ob_plane_007)
col_collection.objects.link(ob_empty_028)
col_collection.objects.link(ob_empty_030)
col_collection.objects.link(ob_empty_032)
col_collection.objects.link(ob_empty_034)
col_collection.objects.link(ob_empty_036)
col_collection.objects.link(ob_empty_038)
col_collection.objects.link(ob_empty_040)
col_collection.objects.link(ob_empty_042)
col_collection.objects.link(ob_empty_044)
col_collection.objects.link(ob_empty_046)
col_collection.objects.link(ob_nurbspath_002)
col_collection.objects.link(ob_nurbspath_004)
col_collection.objects.link(ob_nurbspath_005)
col_collection.objects.link(ob_plane_008)
col_collection.objects.link(ob_empty_073)
col_collection.objects.link(ob_empty_075)
col_collection.objects.link(ob_empty_077)
col_collection.objects.link(ob_empty_078)
col_collection.objects.link(ob_empty_079)
col_collection.objects.link(ob_empty_081)
col_collection.objects.link(ob_empty_082)
col_collection.objects.link(ob_empty_083)
col_collection.objects.link(ob_empty_084)
col_collection.objects.link(ob_empty_085)
col_collection.objects.link(ob_empty_086)
col_collection.objects.link(ob_empty_087)
col_collection.objects.link(ob_empty_088)
col_collection.objects.link(ob_empty_089)
col_collection.objects.link(ob_empty_090)
col_collection.objects.link(ob_empty_091)
col_collection.objects.link(ob_empty_092)
col_collection.objects.link(ob_empty_093)
col_collection.objects.link(ob_empty_094)
col_collection.objects.link(ob_empty_095)
col_collection.objects.link(ob_empty_096)
col_collection.objects.link(ob_empty_097)
col_collection.objects.link(ob_empty_101)
col_collection.objects.link(ob_empty_113)
col_collection.objects.link(ob_nurbspath_003)
col_collection.objects.link(ob_nurbspath_006)
col_collection.objects.link(ob_nurbspath_007)
col_collection.objects.link(ob_lights)
col_collection.objects.link(ob_lights_001)
col_collection.objects.link(ob_lights_002)
col_collection.objects.link(ob_lights_003)
col_collection.objects.link(ob_empty_029)
col_collection.objects.link(ob_empty_031)
col_collection.objects.link(ob_empty_033)
col_collection.objects.link(ob_empty_035)
col_collection.objects.link(ob_empty_037)
col_collection.objects.link(ob_empty_039)
col_collection.objects.link(ob_empty_041)
col_collection.objects.link(ob_empty_043)
col_collection.objects.link(ob_empty_045)
col_collection.objects.link(ob_empty_047)
col_collection.objects.link(ob_empty_048)
col_collection.objects.link(ob_empty_049)
col_collection.objects.link(ob_empty_050)
col_collection.objects.link(ob_empty_051)
col_collection.objects.link(ob_empty_052)
col_collection.objects.link(ob_empty_053)
col_collection.objects.link(ob_empty_054)
col_collection.objects.link(ob_empty_055)
col_collection.objects.link(ob_empty_056)
col_collection.objects.link(ob_empty_057)
col_collection.objects.link(ob_empty_058)
col_collection.objects.link(ob_empty_059)
col_collection.objects.link(ob_empty_060)
col_collection.objects.link(ob_empty_061)
col_collection.objects.link(ob_empty_062)
col_collection.objects.link(ob_empty_063)
col_collection.objects.link(ob_empty_064)
col_collection.objects.link(ob_empty_065)
col_collection.objects.link(ob_empty_066)
col_collection.objects.link(ob_empty_067)
col_collection.objects.link(ob_empty_068)
col_collection.objects.link(ob_empty_070)
col_collection.objects.link(ob_empty_072)
col_collection.objects.link(ob_empty_076)
col_collection.objects.link(ob_empty_098)
col_collection.objects.link(ob_plane_009)
col_collection.objects.link(ob_empty_069)
col_collection.objects.link(ob_empty_071)
col_collection.objects.link(ob_empty_074)
col_collection.objects.link(ob_empty_080)
col_collection.objects.link(ob_empty_099)
col_collection.objects.link(ob_empty_100)
col_collection.objects.link(ob_empty_102)
col_collection.objects.link(ob_empty_103)
col_collection.objects.link(ob_empty_104)
col_collection.objects.link(ob_empty_105)
col_collection.objects.link(ob_empty_106)
col_collection.objects.link(ob_empty_107)
col_collection.objects.link(ob_empty_108)
col_collection.objects.link(ob_empty_109)
col_collection.objects.link(ob_empty_110)
col_collection.objects.link(ob_empty_111)
col_collection.objects.link(ob_empty_112)
col_collection.objects.link(ob_empty_114)
col_collection.objects.link(ob_empty_115)
col_collection.objects.link(ob_empty_116)
col_collection.objects.link(ob_nurbspath_008)
col_collection.objects.link(ob_stop_002)
col_collection.objects.link(ob_stop_001)
col_collection.objects.link(ob_stop)
col_collection.objects.link(ob_stop_003)

# ---- scene / render settings (as saved in the file)
scene.frame_start = 1; scene.frame_end = 250; scene.frame_set(1)
scene.render.engine = 'BLENDER_EEVEE_NEXT'
scene.cycles.use_denoising = False
scene.cycles.samples = 128
scene.cycles.sampling_pattern = 'TABULATED_SOBOL'
scene.cycles.use_adaptive_sampling = False
scene.cycles.use_light_tree = False
scene.view_settings.view_transform = 'Filmic'
bpy.context.view_layer.update()

# ---- added for rendering (the .blend has no active camera and no usable light): camera, sun
cam_auto = bpy.data.cameras.new('AutoCamera')
cam_auto.lens = 50.0
cam_auto.sensor_width = 36.0
cam_auto.clip_end = 1235.45
ob_auto_camera = bpy.data.objects.new('AutoCamera', cam_auto)
scene.collection.objects.link(ob_auto_camera)
ob_auto_camera.location = (79.8962, -88.4754, 56.3169)
ob_auto_camera.rotation_euler = (1.09748, -7.21219e-08, 0.694738)
scene.camera = ob_auto_camera
light_auto_sun = bpy.data.lights.new('AutoSun', 'SUN')
light_auto_sun.energy = 3.0
light_auto_sun.angle = 0.0523599
ob_auto_sun = bpy.data.objects.new('AutoSun', light_auto_sun)
scene.collection.objects.link(ob_auto_sun)
ob_auto_sun.rotation_euler = (0.872665, 0.174533, 0.523599)
bpy.context.view_layer.update()
